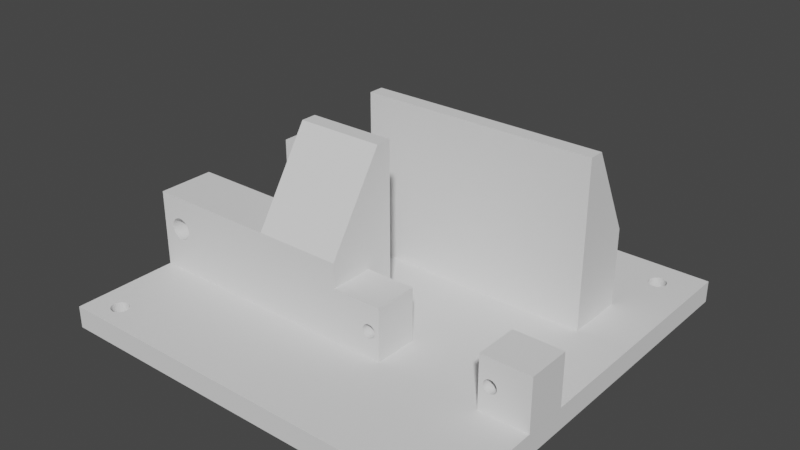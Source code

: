 # Source: servo_halterung_2.blend  (saved by Blender 3.2.14; exported with 4.5.12 LTS)
import bpy
from mathutils import Matrix  # noqa: F401  (used for matrix-valued properties, if any)

bpy.ops.wm.read_factory_settings(use_empty=True)
scene = bpy.context.scene
scene.name = 'Scene'

# ---- collections
col_collection = bpy.data.collections.new('Collection'); scene.collection.children.link(col_collection)

# ---- world
world_world = bpy.data.worlds.new('World'); scene.world = world_world
world_world.use_nodes = True; world_world.node_tree.nodes.clear()
_N = world_world.node_tree.nodes; _L = world_world.node_tree.links
n0 = _N.new('ShaderNodeOutputWorld'); n0.name = 'World Output'; n0.location = (300, 300)
n1 = _N.new('ShaderNodeBackground'); n1.name = 'Background'; n1.location = (10, 300)
n1.inputs[0].default_value = (0.05088, 0.05088, 0.05088, 1.0)
_L.new(n1.outputs[0], n0.inputs[0])
n0.is_active_output = True
world_world.color = (0.05088, 0.05088, 0.05088)
world_world.use_sun_shadow = False
world_world.sun_shadow_jitter_overblur = 0.0

# ---- meshes
me_plane_002 = bpy.data.meshes.new('Plane.002')
me_plane_002.from_pydata([(22.68, -6.0, 8.919), (22.68, 6.0, 8.919), (11.5, -6.0, 8.919), (11.5, 6.0, 8.919), (14.0, 1.5, 8.919), (13.71, 1.471, 8.919), (13.43, 1.386, 8.919), (13.17, 1.247, 8.919), (12.94, 1.061, 8.919), (12.75, 0.8334, 8.919), (12.61, 0.574, 8.919), (12.53, 0.2926, 8.919), (12.5, 4.768e-07, 8.919), (12.53, -0.2926, 8.919), (12.61, -0.574, 8.919), (12.75, -0.8334, 8.919), (12.94, -1.061, 8.919), (13.17, -1.247, 8.919), (13.43, -1.386, 8.919), (13.71, -1.471, 8.919), (14.0, -1.5, 8.919), (14.29, -1.471, 8.919), (14.57, -1.386, 8.919), (14.83, -1.247, 8.919), (15.06, -1.061, 8.919), (15.25, -0.8334, 8.919), (15.39, -0.574, 8.919), (15.47, -0.2926, 8.919), (15.5, 4.768e-07, 8.919), (15.47, 0.2926, 8.919), (15.39, 0.574, 8.919), (15.25, 0.8334, 8.919), (15.06, 1.061, 8.919), (14.83, 1.247, 8.919), (14.57, 1.386, 8.919), (14.29, 1.471, 8.919), (22.68, -6.0, -1.081), (22.68, 6.0, -1.081), (11.5, -6.0, -1.081), (11.5, 6.0, -1.081), (14.0, 1.5, -1.081), (13.71, 1.471, -1.081), (13.43, 1.386, -1.081), (13.17, 1.247, -1.081), (12.94, 1.061, -1.081), (12.75, 0.8334, -1.081), (12.61, 0.574, -1.081), (12.53, 0.2926, -1.081), (12.5, -4.768e-07, -1.081), (12.53, -0.2926, -1.081), (12.61, -0.574, -1.081), (12.75, -0.8334, -1.081), (12.94, -1.061, -1.081), (13.17, -1.247, -1.081), (13.43, -1.386, -1.081), (13.71, -1.471, -1.081), (14.0, -1.5, -1.081), (14.29, -1.471, -1.081), (14.57, -1.386, -1.081), (14.83, -1.247, -1.081), (15.06, -1.061, -1.081), (15.25, -0.8334, -1.081), (15.39, -0.574, -1.081), (15.47, -0.2926, -1.081), (15.5, -4.768e-07, -1.081), (15.47, 0.2926, -1.081), (15.39, 0.574, -1.081), (15.25, 0.8334, -1.081), (15.06, 1.061, -1.081), (14.83, 1.247, -1.081), (14.57, 1.386, -1.081), (14.29, 1.471, -1.081)], [], [(31, 1, 30), (1, 29, 30), (32, 33, 1), (33, 34, 1), (34, 35, 3), (35, 4, 3), (4, 5, 3), (5, 6, 3), (6, 7, 3), (7, 8, 3), (8, 9, 3), (9, 10, 3), (10, 11, 3), (2, 3, 12), (1, 28, 29), (12, 3, 11), (0, 28, 1), (2, 22, 0), (0, 27, 28), (13, 2, 12), (14, 2, 13), (0, 26, 27), (15, 2, 14), (0, 25, 26), (16, 2, 15), (0, 24, 25), (17, 2, 16), (0, 23, 24), (0, 22, 23), (18, 2, 17), (21, 22, 2), (19, 2, 18), (20, 21, 2), (20, 2, 19), (1, 34, 3), (32, 1, 31), (67, 66, 37), (37, 66, 65), (68, 37, 69), (69, 37, 70), (70, 39, 71), (71, 39, 40), (40, 39, 41), (41, 39, 42), (42, 39, 43), (43, 39, 44), (44, 39, 45), (45, 39, 46), (46, 39, 47), (38, 48, 39), (37, 65, 64), (48, 47, 39), (36, 37, 64), (38, 36, 58), (36, 64, 63), (49, 48, 38), (50, 49, 38), (36, 63, 62), (51, 50, 38), (36, 62, 61), (52, 51, 38), (36, 61, 60), (53, 52, 38), (36, 60, 59), (36, 59, 58), (54, 53, 38), (57, 38, 58), (55, 54, 38), (56, 38, 57), (56, 55, 38), (37, 39, 70), (68, 67, 37), (17, 16, 52, 53), (18, 17, 53, 54), (19, 18, 54, 55), (20, 19, 55, 56), (0, 1, 37, 36), (21, 20, 56, 57), (2, 0, 36, 38), (22, 21, 57, 58), (3, 2, 38, 39), (23, 22, 58, 59), (1, 3, 39, 37), (24, 23, 59, 60), (25, 24, 60, 61), (26, 25, 61, 62), (27, 26, 62, 63), (28, 27, 63, 64), (29, 28, 64, 65), (30, 29, 65, 66), (31, 30, 66, 67), (5, 4, 40, 41), (32, 31, 67, 68), (6, 5, 41, 42), (33, 32, 68, 69), (7, 6, 42, 43), (34, 33, 69, 70), (8, 7, 43, 44), (35, 34, 70, 71), (9, 8, 44, 45), (4, 35, 71, 40), (10, 9, 45, 46), (11, 10, 46, 47), (12, 11, 47, 48), (13, 12, 48, 49), (14, 13, 49, 50), (15, 14, 50, 51), (16, 15, 51, 52)])
_uv = me_plane_002.uv_layers.new(name='UVMap')
_uv.uv.foreach_set('vector', [0.0, 0.0, 0.0, 0.0, 0.0, 0.0, 0.0, 0.0, 0.0, 0.0, 0.0, 0.0, 0.0, 0.0, 0.0, 0.0, 0.0, 0.0, 0.0, 0.0, 0.0, 0.0, 0.0, 0.0, 0.0, 0.0, 0.0, 0.0, 0.0, 0.0, 0.0, 0.0, 0.0, 0.0, 0.0, 0.0, 0.0, 0.0, 0.0, 0.0, 0.0, 0.0, 0.0, 0.0, 0.0, 0.0, 0.0, 0.0, 0.0, 0.0, 0.0, 0.0, 0.0, 0.0, 0.0, 0.0, 0.0, 0.0, 0.0, 0.0, 0.0, 0.0, 0.0, 0.0, 0.0, 0.0, 0.0, 0.0, 0.0, 0.0, 0.0, 0.0, 0.0, 0.0, 0.0, 0.0, 0.0, 0.0, 0.0, 0.0, 0.0, 0.0, 0.0, 0.0, 0.0, 0.0, 0.0, 0.0, 0.0, 0.0, 0.0, 0.0, 0.0, 0.0, 0.0, 0.0, 0.0, 0.0, 0.0, 0.0, 0.0, 0.0, 0.0, 0.0, 0.0, 0.0, 0.0, 0.0, 0.0, 0.0, 0.0, 0.0, 0.0, 0.0, 0.0, 0.0, 0.0, 0.0, 0.0, 0.0, 0.0, 0.0, 0.0, 0.0, 0.0, 0.0, 0.0, 0.0, 0.0, 0.0, 0.0, 0.0, 0.0, 0.0, 0.0, 0.0, 0.0, 0.0, 0.0, 0.0, 0.0, 0.0, 0.0, 0.0, 0.0, 0.0, 0.0, 0.0, 0.0, 0.0, 0.0, 0.0, 0.0, 0.0, 0.0, 0.0, 0.0, 0.0, 0.0, 0.0, 0.0, 0.0, 0.0, 0.0, 0.0, 0.0, 0.0, 0.0, 0.0, 0.0, 0.0, 0.0, 0.0, 0.0, 0.0, 0.0, 0.0, 0.0, 0.0, 0.0, 0.0, 0.0, 0.0, 0.0, 0.0, 0.0, 0.0, 0.0, 0.0, 0.0, 0.0, 0.0, 0.0, 0.0, 0.0, 0.0, 0.0, 0.0, 0.0, 0.0, 0.0, 0.0, 0.0, 0.0, 0.0, 0.0, 0.0, 0.0, 0.0, 0.0, 0.0, 0.0, 0.0, 0.0, 0.0, 0.0, 0.0, 0.0, 0.0, 0.0, 0.0, 0.0, 0.0, 0.0, 0.0, 0.0, 0.0, 0.0, 0.0, 0.0, 0.0, 0.0, 0.0, 0.0, 0.0, 0.0, 0.0, 0.0, 0.0, 0.0, 0.0, 0.0, 0.0, 0.0, 0.0, 0.0, 0.0, 0.0, 0.0, 0.0, 0.0, 0.0, 0.0, 0.0, 0.0, 0.0, 0.0, 0.0, 0.0, 0.0, 0.0, 0.0, 0.0, 0.0, 0.0, 0.0, 0.0, 0.0, 0.0, 0.0, 0.0, 0.0, 0.0, 0.0, 0.0, 0.0, 0.0, 0.0, 0.0, 0.0, 0.0, 0.0, 0.0, 0.0, 0.0, 0.0, 0.0, 0.0, 0.0, 0.0, 0.0, 0.0, 0.0, 0.0, 0.0, 0.0, 0.0, 0.0, 0.0, 0.0, 0.0, 0.0, 0.0, 0.0, 0.0, 0.0, 0.0, 0.0, 0.0, 0.0, 0.0, 0.0, 0.0, 0.0, 0.0, 0.0, 0.0, 0.0, 0.0, 0.0, 0.0, 0.0, 0.0, 0.0, 0.0, 0.0, 0.0, 0.0, 0.0, 0.0, 0.0, 0.0, 0.0, 0.0, 0.0, 0.0, 0.0, 0.0, 0.0, 0.0, 0.0, 0.0, 0.0, 0.0, 0.0, 0.0, 0.0, 0.0, 0.0, 0.0, 0.0, 0.0, 0.0, 0.0, 0.0, 0.0, 0.0, 0.0, 0.0, 0.0, 0.0, 0.0, 0.0, 0.0, 0.0, 0.0, 0.0, 0.0, 0.0, 0.0, 0.0, 0.0, 0.0, 0.0, 0.0, 0.0, 0.0, 0.0, 0.0, 0.0, 0.0, 0.0, 0.0, 0.0, 0.0, 0.0, 0.0, 0.0, 0.0, 0.0, 0.0, 0.0, 0.0, 0.0, 0.0, 0.0, 0.0, 0.0, 0.0, 0.0, 0.0, 0.0, 0.0, 0.0, 0.0, 0.0, 0.0, 0.0, 0.0, 0.0, 0.0, 0.0, 0.0, 0.0, 0.0, 0.0, 0.0, 0.0, 0.0, 0.0, 0.0, 0.0, 0.0, 0.0, 0.0, 0.0, 0.0, 0.0, 0.0, 0.0, 0.0, 0.0, 0.0, 0.0, 0.0, 0.0, 0.0, 0.0, 0.0, 0.0, 0.0, 0.0, 0.0, 0.0, 0.0, 0.0, 0.0, 0.0, 0.0, 0.0, 0.0, 0.0, 0.0, 0.0, 0.0, 0.0, 0.0, 0.0, 0.0, 0.0, 0.0, 0.0, 0.0, 0.0, 0.0, 0.0, 0.0, 0.0, 0.0, 0.0, 0.0, 0.0, 0.0, 0.0, 0.0, 0.0, 0.0, 0.0, 0.0, 0.0, 0.0, 0.0, 0.0, 0.0, 0.0, 0.0, 0.0, 0.0, 0.0, 0.0, 0.0, 0.0, 0.0, 0.0, 0.0, 0.0, 0.0, 0.0, 0.0, 0.0, 0.0, 0.0, 0.0, 0.0, 0.0, 0.0, 0.0, 0.0, 0.0, 0.0, 0.0, 0.0, 0.0, 0.0, 0.0, 0.0, 0.0, 0.0, 0.0, 0.0, 0.0, 0.0, 0.0, 0.0, 0.0, 0.0, 0.0, 0.0, 0.0, 0.0, 0.0, 0.0, 0.0, 0.0, 0.0, 0.0, 0.0, 0.0, 0.0, 0.0, 0.0, 0.0, 0.0, 0.0, 0.0, 0.0, 0.0, 0.0, 0.0, 0.0, 0.0, 0.0, 0.0, 0.0, 0.0, 0.0, 0.0, 0.0, 0.0, 0.0, 0.0, 0.0, 0.0, 0.0, 0.0, 0.0, 0.0, 0.0, 0.0, 0.0, 0.0, 0.0, 0.0, 0.0, 0.0, 0.0, 0.0, 0.0, 0.0, 0.0, 0.0, 0.0, 0.0, 0.0, 0.0, 0.0, 0.0, 0.0, 0.0, 0.0, 0.0, 0.0, 0.0, 0.0, 0.0, 0.0, 0.0, 0.0, 0.0, 0.0, 0.0, 0.0, 0.0, 0.0, 0.0, 0.0, 0.0, 0.0, 0.0, 0.0, 0.0, 0.0, 0.0, 0.0, 0.0, 0.0, 0.0, 0.0, 0.0, 0.0, 0.0, 0.0, 0.0, 0.0, 0.0, 0.0, 0.0, 0.0, 0.0, 0.0, 0.0, 0.0, 0.0, 0.0, 0.0, 0.0, 0.0, 0.0, 0.0, 0.0, 0.0, 0.0, 0.0, 0.0, 0.0, 0.0, 0.0, 0.0, 0.0, 0.0, 0.0, 0.0, 0.0, 0.0, 0.0, 0.0, 0.0, 0.0, 0.0, 0.0, 0.0, 0.0, 0.0, 0.0, 0.0, 0.0, 0.0, 0.0, 0.0, 0.0, 0.0, 0.0, 0.0, 0.0, 0.0, 0.0, 0.0, 0.0, 0.0, 0.0, 0.0, 0.0, 0.0, 0.0, 0.0, 0.0, 0.0, 0.0, 0.0, 0.0, 0.0, 0.0, 0.0, 0.0, 0.0, 0.0, 0.0, 0.0, 0.0, 0.0, 0.0, 0.0, 0.0, 0.0, 0.0, 0.0, 0.0, 0.0, 0.0, 0.0, 0.0, 0.0, 0.0, 0.0, 0.0, 0.0, 0.0, 0.0, 0.0, 0.0])
me_plane_002.update()
me_plane_003 = bpy.data.meshes.new('Plane.003')
me_plane_003.from_pydata([(-67.32, -6.0, 35.92), (-62.32, -6.0, 35.92), (-62.32, 4.0, 35.92), (-72.32, -6.0, 35.92), (-72.32, 4.0, 35.92), (-62.32, 11.5, 35.92), (-67.32, 11.5, 35.92), (-72.32, 11.5, 35.92), (-67.37, 6.502, 35.92), (-67.85, 6.454, 35.92), (-68.32, 6.312, 35.92), (-68.76, 6.081, 35.92), (-69.13, 5.77, 35.92), (-69.45, 5.391, 35.92), (-69.68, 4.959, 35.92), (-69.82, 4.49, 35.92), (-69.87, 4.002, 35.92), (-69.82, 3.514, 35.92), (-69.68, 3.045, 35.92), (-69.45, 2.613, 35.92), (-69.13, 2.234, 35.92), (-68.76, 1.924, 35.92), (-68.32, 1.693, 35.92), (-67.85, 1.55, 35.92), (-67.37, 1.502, 35.92), (-66.88, 1.55, 35.92), (-66.41, 1.693, 35.92), (-65.98, 1.924, 35.92), (-65.6, 2.234, 35.92), (-65.29, 2.613, 35.92), (-65.06, 3.045, 35.92), (-64.91, 3.514, 35.92), (-64.87, 4.002, 35.92), (-64.91, 4.49, 35.92), (-65.06, 4.959, 35.92), (-65.29, 5.391, 35.92), (-65.6, 5.77, 35.92), (-65.98, 6.081, 35.92), (-66.41, 6.312, 35.92), (-66.88, 6.454, 35.92), (-67.32, -6.0, 45.92), (-62.32, -6.0, 45.92), (-62.32, 4.0, 45.92), (-72.32, -6.0, 45.92), (-72.32, 4.0, 45.92), (-62.32, 11.5, 45.92), (-67.32, 11.5, 45.92), (-72.32, 11.5, 45.92), (-67.37, 6.502, 45.92), (-67.85, 6.454, 45.92), (-68.32, 6.312, 45.92), (-68.76, 6.081, 45.92), (-69.13, 5.77, 45.92), (-69.45, 5.391, 45.92), (-69.68, 4.959, 45.92), (-69.82, 4.49, 45.92), (-69.87, 4.002, 45.92), (-69.82, 3.514, 45.92), (-69.68, 3.045, 45.92), (-69.45, 2.613, 45.92), (-69.13, 2.234, 45.92), (-68.76, 1.924, 45.92), (-68.32, 1.693, 45.92), (-67.85, 1.55, 45.92), (-67.37, 1.502, 45.92), (-66.88, 1.55, 45.92), (-66.41, 1.693, 45.92), (-65.98, 1.924, 45.92), (-65.6, 2.234, 45.92), (-65.29, 2.613, 45.92), (-65.06, 3.045, 45.92), (-64.91, 3.514, 45.92), (-64.87, 4.002, 45.92), (-64.91, 4.49, 45.92), (-65.06, 4.959, 45.92), (-65.29, 5.391, 45.92), (-65.6, 5.77, 45.92), (-65.98, 6.081, 45.92), (-66.41, 6.312, 45.92), (-66.88, 6.454, 45.92), (-67.32, -6.0, -1.081), (-62.32, -6.0, -1.081), (-62.32, 4.0, -1.081), (-72.32, -6.0, -1.081), (-72.32, 4.0, -1.081), (-62.32, 11.5, -1.081), (-67.32, 11.5, -1.081), (-72.32, 11.5, -1.081), (-67.37, 6.502, -1.081), (-67.85, 6.454, -1.081), (-68.32, 6.312, -1.081), (-68.76, 6.081, -1.081), (-69.13, 5.77, -1.081), (-69.45, 5.391, -1.081), (-69.68, 4.959, -1.081), (-69.82, 4.49, -1.081), (-69.87, 4.002, -1.081), (-69.82, 3.514, -1.081), (-69.68, 3.045, -1.081), (-69.45, 2.613, -1.081), (-69.13, 2.234, -1.081), (-68.76, 1.924, -1.081), (-68.32, 1.693, -1.081), (-67.85, 1.55, -1.081), (-67.37, 1.502, -1.081), (-66.88, 1.55, -1.081), (-66.41, 1.693, -1.081), (-65.98, 1.924, -1.081), (-65.6, 2.234, -1.081), (-65.29, 2.613, -1.081), (-65.06, 3.045, -1.081), (-64.91, 3.514, -1.081), (-64.87, 4.002, -1.081), (-64.91, 4.49, -1.081), (-65.06, 4.959, -1.081), (-65.29, 5.391, -1.081), (-65.6, 5.77, -1.081), (-65.98, 6.081, -1.081), (-66.41, 6.312, -1.081), (-66.88, 6.454, -1.081), (-67.32, -6.0, 11.92), (-62.32, -6.0, 11.92), (-62.32, 4.0, 11.92), (-72.32, -6.0, 11.92), (-72.32, 4.0, 11.92), (-62.32, 11.5, 11.92), (-67.32, 11.5, 11.92), (-72.32, 11.5, 11.92), (-67.37, 6.502, 11.92), (-67.85, 6.454, 11.92), (-68.32, 6.312, 11.92), (-68.76, 6.081, 11.92), (-69.13, 5.77, 11.92), (-69.45, 5.391, 11.92), (-69.68, 4.959, 11.92), (-69.82, 4.49, 11.92), (-69.87, 4.002, 11.92), (-69.82, 3.514, 11.92), (-69.68, 3.045, 11.92), (-69.45, 2.613, 11.92), (-69.13, 2.234, 11.92), (-68.76, 1.924, 11.92), (-68.32, 1.692, 11.92), (-67.85, 1.55, 11.92), (-67.37, 1.502, 11.92), (-66.88, 1.55, 11.92), (-66.41, 1.692, 11.92), (-65.98, 1.924, 11.92), (-65.6, 2.234, 11.92), (-65.29, 2.613, 11.92), (-65.06, 3.045, 11.92), (-64.91, 3.514, 11.92), (-64.87, 4.002, 11.92), (-64.91, 4.49, 11.92), (-65.06, 4.959, 11.92), (-65.29, 5.391, 11.92), (-65.6, 5.77, 11.92), (-65.98, 6.081, 11.92), (-66.41, 6.312, 11.92), (-66.88, 6.454, 11.92), (-42.32, 4.0, 35.92), (-42.32, -6.0, 35.92), (-42.32, 31.5, 35.92), (-42.32, 4.0, 45.92), (-42.32, -6.0, 45.92), (-42.32, 11.5, 45.92), (-42.32, 4.0, 32.42), (-42.32, -6.0, 32.42), (-42.32, 31.5, 32.42), (11.5, 4.0, 35.92), (11.5, -6.0, 35.92), (11.5, 31.5, 35.92), (11.5, 4.0, 45.92), (11.5, -6.0, 45.92), (11.5, 11.5, 45.92), (11.5, 4.0, 32.42), (11.5, -6.0, 32.42), (11.5, 31.5, 32.42), (0.0, -6.0, 2.0), (-0.3902, -6.0, 1.962), (-0.7654, -6.0, 1.848), (-1.111, -6.0, 1.663), (-1.414, -6.0, 1.414), (-1.663, -6.0, 1.111), (-1.848, -6.0, 0.7654), (-1.962, -6.0, 0.3902), (-2.0, -6.0, -3.497e-07), (-1.962, -6.0, -0.3902), (-1.848, -6.0, -0.7654), (-1.663, -6.0, -1.111), (-1.414, -6.0, -1.414), (-1.111, -6.0, -1.663), (-0.7654, -6.0, -1.848), (-0.3902, -6.0, -1.962), (1.748e-07, -6.0, -2.0), (0.3902, -6.0, -1.962), (0.7654, -6.0, -1.848), (1.111, -6.0, -1.663), (1.414, -6.0, -1.414), (1.663, -6.0, -1.111), (1.848, -6.0, -0.7654), (1.962, -6.0, -0.3902), (2.0, -6.0, -2.384e-07), (1.962, -6.0, 0.3902), (1.848, -6.0, 0.7654), (1.663, -6.0, 1.111), (1.414, -6.0, 1.414), (1.111, -6.0, 1.663), (0.7654, -6.0, 1.848), (0.3902, -6.0, 1.962), (-42.32, 11.5, 35.92), (-42.32, 4.0, -1.081), (-42.32, -6.0, -1.081), (-42.32, 11.5, -1.081), (-42.32, 4.0, 11.92), (-42.32, -6.0, 11.92), (-42.32, 11.5, 11.92), (-22.68, 4.0, -1.081), (-22.68, -6.0, -1.081), (-22.68, 11.5, -1.081), (-22.68, 4.0, 11.92), (-22.68, -6.0, 11.92), (-22.68, 11.5, 11.92), (-42.32, 4.0, 15.42), (-42.32, -6.0, 15.42), (-42.32, 11.5, 15.42), (-22.68, 11.5, 15.42), (-22.68, 4.0, 15.42), (-22.68, -6.0, 15.42), (-42.32, 31.5, 11.92), (-22.68, 31.5, 11.92), (-22.68, 31.5, 15.42), (-42.32, 31.5, 15.42)], [(179, 178), (180, 179), (181, 180), (182, 181), (183, 182), (184, 183), (185, 184), (186, 185), (187, 186), (188, 187), (189, 188), (190, 189), (191, 190), (192, 191), (193, 192), (194, 193), (195, 194), (196, 195), (197, 196), (198, 197), (199, 198), (200, 199), (201, 200), (202, 201), (203, 202), (204, 203), (205, 204), (206, 205), (207, 206), (208, 207), (209, 208), (178, 209)], [(6, 7, 10), (0, 22, 3), (36, 5, 37), (6, 38, 5), (10, 9, 6), (9, 8, 6), (8, 39, 6), (39, 38, 6), (38, 37, 5), (2, 5, 36), (4, 12, 7), (10, 7, 11), (4, 13, 12), (35, 2, 36), (4, 14, 13), (34, 2, 35), (33, 2, 34), (4, 15, 14), (32, 2, 33), (4, 16, 15), (4, 17, 16), (31, 2, 32), (17, 4, 18), (4, 19, 18), (30, 2, 31), (0, 25, 24), (30, 29, 2), (3, 20, 4), (29, 28, 2), (3, 21, 20), (27, 1, 28), (3, 22, 21), (26, 1, 27), (23, 22, 0), (1, 26, 0), (24, 23, 0), (2, 28, 1), (4, 20, 19), (0, 26, 25), (7, 12, 11), (46, 50, 47), (40, 43, 62), (76, 77, 45), (46, 45, 78), (50, 46, 49), (49, 46, 48), (48, 46, 79), (79, 46, 78), (78, 45, 77), (42, 76, 45), (44, 47, 52), (50, 51, 47), (44, 52, 53), (75, 76, 42), (44, 53, 54), (74, 75, 42), (73, 74, 42), (44, 54, 55), (72, 73, 42), (44, 55, 56), (44, 56, 57), (71, 72, 42), (57, 58, 44), (44, 58, 59), (70, 71, 42), (40, 64, 65), (70, 42, 69), (43, 44, 60), (69, 42, 68), (43, 60, 61), (67, 68, 41), (43, 61, 62), (66, 67, 41), (63, 40, 62), (41, 40, 66), (64, 40, 63), (42, 41, 68), (44, 59, 60), (40, 65, 66), (47, 51, 52), (12, 13, 53, 52), (39, 8, 48, 79), (26, 27, 67, 66), (13, 14, 54, 53), (1, 0, 40, 41), (27, 28, 68, 67), (14, 15, 55, 54), (3, 4, 44, 43), (28, 29, 69, 68), (15, 16, 56, 55), (0, 3, 43, 40), (29, 30, 70, 69), (16, 17, 57, 56), (30, 31, 71, 70), (17, 18, 58, 57), (7, 6, 46, 47), (31, 32, 72, 71), (18, 19, 59, 58), (6, 5, 45, 46), (32, 33, 73, 72), (19, 20, 60, 59), (33, 34, 74, 73), (20, 21, 61, 60), (4, 7, 47, 44), (34, 35, 75, 74), (21, 22, 62, 61), (8, 9, 49, 48), (35, 36, 76, 75), (22, 23, 63, 62), (9, 10, 50, 49), (36, 37, 77, 76), (23, 24, 64, 63), (10, 11, 51, 50), (37, 38, 78, 77), (24, 25, 65, 64), (11, 12, 52, 51), (38, 39, 79, 78), (25, 26, 66, 65), (86, 87, 90), (80, 102, 83), (116, 85, 117), (86, 118, 85), (90, 89, 86), (89, 88, 86), (88, 119, 86), (119, 118, 86), (118, 117, 85), (82, 85, 116), (84, 92, 87), (90, 87, 91), (84, 93, 92), (115, 82, 116), (84, 94, 93), (114, 82, 115), (113, 82, 114), (84, 95, 94), (112, 82, 113), (84, 96, 95), (84, 97, 96), (111, 82, 112), (97, 84, 98), (84, 99, 98), (110, 82, 111), (80, 105, 104), (110, 109, 82), (83, 100, 84), (109, 108, 82), (83, 101, 100), (107, 81, 108), (83, 102, 101), (106, 81, 107), (103, 102, 80), (81, 106, 80), (104, 103, 80), (82, 108, 81), (84, 100, 99), (80, 106, 105), (87, 92, 91), (126, 130, 127), (120, 123, 142), (156, 157, 125), (126, 125, 158), (130, 126, 129), (129, 126, 128), (128, 126, 159), (159, 126, 158), (158, 125, 157), (122, 156, 125), (124, 127, 132), (130, 131, 127), (124, 132, 133), (155, 156, 122), (124, 133, 134), (154, 155, 122), (153, 154, 122), (124, 134, 135), (152, 153, 122), (124, 135, 136), (124, 136, 137), (151, 152, 122), (137, 138, 124), (124, 138, 139), (150, 151, 122), (120, 144, 145), (150, 122, 149), (123, 124, 140), (149, 122, 148), (123, 140, 141), (147, 148, 121), (123, 141, 142), (146, 147, 121), (143, 120, 142), (121, 120, 146), (144, 120, 143), (122, 121, 148), (124, 139, 140), (120, 145, 146), (127, 131, 132), (92, 93, 133, 132), (119, 88, 128, 159), (106, 107, 147, 146), (93, 94, 134, 133), (81, 80, 120, 121), (107, 108, 148, 147), (94, 95, 135, 134), (83, 84, 124, 123), (108, 109, 149, 148), (95, 96, 136, 135), (80, 83, 123, 120), (109, 110, 150, 149), (96, 97, 137, 136), (82, 81, 212, 211), (110, 111, 151, 150), (97, 98, 138, 137), (87, 86, 126, 127), (111, 112, 152, 151), (98, 99, 139, 138), (86, 85, 125, 126), (112, 113, 153, 152), (99, 100, 140, 139), (81, 121, 215, 212), (113, 114, 154, 153), (100, 101, 141, 140), (84, 87, 127, 124), (114, 115, 155, 154), (101, 102, 142, 141), (88, 89, 129, 128), (115, 116, 156, 155), (102, 103, 143, 142), (89, 90, 130, 129), (116, 117, 157, 156), (103, 104, 144, 143), (90, 91, 131, 130), (117, 118, 158, 157), (104, 105, 145, 144), (91, 92, 132, 131), (118, 119, 159, 158), (105, 106, 146, 145), (164, 163, 172, 173), (166, 168, 177, 175), (41, 42, 163, 164), (42, 45, 165, 163), (1, 41, 164, 161), (2, 1, 161, 160), (161, 164, 173, 170), (168, 162, 171, 177), (169, 170, 173, 172), (171, 169, 172, 174), (171, 169, 175, 177), (169, 170, 176, 175), (161, 167, 176, 170), (163, 165, 174, 172), (167, 166, 175, 176), (165, 162, 171, 174), (161, 166, 167), (161, 160, 166), (160, 168, 166), (160, 210, 162, 168), (2, 160, 210, 5), (5, 210, 165, 45), (165, 210, 162), (213, 211, 217, 219), (214, 216, 225, 223), (125, 85, 213, 216), (85, 82, 211, 213), (121, 122, 214, 215), (122, 125, 216, 214), (217, 218, 221, 220), (219, 217, 220, 222), (222, 230, 219), (212, 215, 221, 218), (225, 216, 229, 232), (211, 212, 218, 217), (223, 225, 226, 227), (224, 223, 227, 228), (220, 221, 228, 227), (222, 220, 227, 226), (215, 214, 223, 224), (221, 215, 224, 228), (229, 230, 231, 232), (229, 216, 213), (222, 226, 231, 230), (226, 225, 232, 231), (229, 213, 219, 230)])
_uv = me_plane_003.uv_layers.new(name='UVMap')
_uv.uv.foreach_set('vector', [0.0, 0.0, 0.0, 0.0, 0.0, 0.0, 0.0, 0.0, 0.0, 0.0, 0.0, 0.0, 0.0, 0.0, 0.0, 0.0, 0.0, 0.0, 0.0, 0.0, 0.0, 0.0, 0.0, 0.0, 0.0, 0.0, 0.0, 0.0, 0.0, 0.0, 0.0, 0.0, 0.0, 0.0, 0.0, 0.0, 0.0, 0.0, 0.0, 0.0, 0.0, 0.0, 0.0, 0.0, 0.0, 0.0, 0.0, 0.0, 0.0, 0.0, 0.0, 0.0, 0.0, 0.0, 0.0, 0.0, 0.0, 0.0, 0.0, 0.0, 0.0, 0.0, 0.0, 0.0, 0.0, 0.0, 0.0, 0.0, 0.0, 0.0, 0.0, 0.0, 0.0, 0.0, 0.0, 0.0, 0.0, 0.0, 0.0, 0.0, 0.0, 0.0, 0.0, 0.0, 0.0, 0.0, 0.0, 0.0, 0.0, 0.0, 0.0, 0.0, 0.0, 0.0, 0.0, 0.0, 0.0, 0.0, 0.0, 0.0, 0.0, 0.0, 0.0, 0.0, 0.0, 0.0, 0.0, 0.0, 0.0, 0.0, 0.0, 0.0, 0.0, 0.0, 0.0, 0.0, 0.0, 0.0, 0.0, 0.0, 0.0, 0.0, 0.0, 0.0, 0.0, 0.0, 0.0, 0.0, 0.0, 0.0, 0.0, 0.0, 0.0, 0.0, 0.0, 0.0, 0.0, 0.0, 0.0, 0.0, 0.0, 0.0, 0.0, 0.0, 0.0, 0.0, 0.0, 0.0, 0.0, 0.0, 0.0, 0.0, 0.0, 0.0, 0.0, 0.0, 0.0, 0.0, 0.0, 0.0, 0.0, 0.0, 0.0, 0.0, 0.0, 0.0, 0.0, 0.0, 0.0, 0.0, 0.0, 0.0, 0.0, 0.0, 0.0, 0.0, 0.0, 0.0, 0.0, 0.0, 0.0, 0.0, 0.0, 0.0, 0.0, 0.0, 0.0, 0.0, 0.0, 0.0, 0.0, 0.0, 0.0, 0.0, 0.0, 0.0, 0.0, 0.0, 0.0, 0.0, 0.0, 0.0, 0.0, 0.0, 0.0, 0.0, 0.0, 0.0, 0.0, 0.0, 0.0, 0.0, 0.0, 0.0, 0.0, 0.0, 0.0, 0.0, 0.0, 0.0, 0.0, 0.0, 0.0, 0.0, 0.0, 0.0, 0.0, 0.0, 0.0, 0.0, 0.0, 0.0, 0.0, 0.0, 0.0, 0.0, 0.0, 0.0, 0.0, 0.0, 0.0, 0.0, 0.0, 0.0, 0.0, 0.0, 0.0, 0.0, 0.0, 0.0, 0.0, 0.0, 0.0, 0.0, 0.0, 0.0, 0.0, 0.0, 0.0, 0.0, 0.0, 0.0, 0.0, 0.0, 0.0, 0.0, 0.0, 0.0, 0.0, 0.0, 0.0, 0.0, 0.0, 0.0, 0.0, 0.0, 0.0, 0.0, 0.0, 0.0, 0.0, 0.0, 0.0, 0.0, 0.0, 0.0, 0.0, 0.0, 0.0, 0.0, 0.0, 0.0, 0.0, 0.0, 0.0, 0.0, 0.0, 0.0, 0.0, 0.0, 0.0, 0.0, 0.0, 0.0, 0.0, 0.0, 0.0, 0.0, 0.0, 0.0, 0.0, 0.0, 0.0, 0.0, 0.0, 0.0, 0.0, 0.0, 0.0, 0.0, 0.0, 0.0, 0.0, 0.0, 0.0, 0.0, 0.0, 0.0, 0.0, 0.0, 0.0, 0.0, 0.0, 0.0, 0.0, 0.0, 0.0, 0.0, 0.0, 0.0, 0.0, 0.0, 0.0, 0.0, 0.0, 0.0, 0.0, 0.0, 0.0, 0.0, 0.0, 0.0, 0.0, 0.0, 0.0, 0.0, 0.0, 0.0, 0.0, 0.0, 0.0, 0.0, 0.0, 0.0, 0.0, 0.0, 0.0, 0.0, 0.0, 0.0, 0.0, 0.0, 0.0, 0.0, 0.0, 0.0, 0.0, 0.0, 0.0, 0.0, 0.0, 0.0, 0.0, 0.0, 0.0, 0.0, 0.0, 0.0, 0.0, 0.0, 0.0, 0.0, 0.0, 0.0, 0.0, 0.0, 0.0, 0.0, 0.0, 0.0, 0.0, 0.0, 0.0, 0.0, 0.0, 0.0, 0.0, 0.0, 0.0, 0.0, 0.0, 0.0, 0.0, 0.0, 0.0, 0.0, 0.0, 0.0, 0.0, 0.0, 0.0, 0.0, 0.0, 0.0, 0.0, 0.0, 0.0, 0.0, 0.0, 0.0, 0.0, 0.0, 0.0, 0.0, 0.0, 0.0, 0.0, 0.0, 0.0, 0.0, 0.0, 0.0, 0.0, 0.0, 0.0, 0.0, 0.0, 0.0, 0.0, 0.0, 0.0, 0.0, 0.0, 0.0, 0.0, 0.0, 0.0, 0.0, 0.0, 0.0, 0.0, 0.0, 0.0, 0.0, 0.0, 0.0, 0.0, 0.0, 0.0, 0.0, 0.0, 0.0, 0.0, 0.0, 0.0, 0.0, 0.0, 0.0, 0.0, 0.0, 0.0, 0.0, 0.0, 0.0, 0.0, 0.0, 0.0, 0.0, 0.0, 0.0, 0.0, 0.0, 0.0, 0.0, 0.0, 0.0, 0.0, 0.0, 0.0, 0.0, 0.0, 0.0, 0.0, 0.0, 0.0, 0.0, 0.0, 0.0, 0.0, 0.0, 0.0, 0.0, 0.0, 0.0, 0.0, 0.0, 0.0, 0.0, 0.0, 0.0, 0.0, 0.0, 0.0, 0.0, 0.0, 0.0, 0.0, 0.0, 0.0, 0.0, 0.0, 0.0, 0.0, 0.0, 0.0, 0.0, 0.0, 0.0, 0.0, 0.0, 0.0, 0.0, 0.0, 0.0, 0.0, 0.0, 0.0, 0.0, 0.0, 0.0, 0.0, 0.0, 0.0, 0.0, 0.0, 0.0, 0.0, 0.0, 0.0, 0.0, 0.0, 0.0, 0.0, 0.0, 0.0, 0.0, 0.0, 0.0, 0.0, 0.0, 0.0, 0.0, 0.0, 0.0, 0.0, 0.0, 0.0, 0.0, 0.0, 0.0, 0.0, 0.0, 0.0, 0.0, 0.0, 0.0, 0.0, 0.0, 0.0, 0.0, 0.0, 0.0, 0.0, 0.0, 0.0, 0.0, 0.0, 0.0, 0.0, 0.0, 0.0, 0.0, 0.0, 0.0, 0.0, 0.0, 0.0, 0.0, 0.0, 0.0, 0.0, 0.0, 0.0, 0.0, 0.0, 0.0, 0.0, 0.0, 0.0, 0.0, 0.0, 0.0, 0.0, 0.0, 0.0, 0.0, 0.0, 0.0, 0.0, 0.0, 0.0, 0.0, 0.0, 0.0, 0.0, 0.0, 0.0, 0.0, 0.0, 0.0, 0.0, 0.0, 0.0, 0.0, 0.0, 0.0, 0.0, 0.0, 0.0, 0.0, 0.0, 0.0, 0.0, 0.0, 0.0, 0.0, 0.0, 0.0, 0.0, 0.0, 0.0, 0.0, 0.0, 0.0, 0.0, 0.0, 0.0, 0.0, 0.0, 0.0, 0.0, 0.0, 0.0, 0.0, 0.0, 0.0, 0.0, 0.0, 0.0, 0.0, 0.0, 0.0, 0.0, 0.0, 0.0, 0.0, 0.0, 0.0, 0.0, 0.0, 0.0, 0.0, 0.0, 0.0, 0.0, 0.0, 0.0, 0.0, 0.0, 0.0, 0.0, 0.0, 0.0, 0.0, 0.0, 0.0, 0.0, 0.0, 0.0, 0.0, 0.0, 0.0, 0.0, 0.0, 0.0, 0.0, 0.0, 0.0, 0.0, 0.0, 0.0, 0.0, 0.0, 0.0, 0.0, 0.0, 0.0, 0.0, 0.0, 0.0, 0.0, 0.0, 0.0, 0.0, 0.0, 0.0, 0.0, 0.0, 0.0, 0.0, 0.0, 0.0, 0.0, 0.0, 0.0, 0.0, 0.0, 0.0, 0.0, 0.0, 0.0, 0.0, 0.0, 0.0, 0.0, 0.0, 0.0, 0.0, 0.0, 0.0, 0.0, 0.0, 0.0, 0.0, 0.0, 0.0, 0.0, 0.0, 0.0, 0.0, 0.0, 0.0, 0.0, 0.0, 0.0, 0.0, 0.0, 0.0, 0.0, 0.0, 0.0, 0.0, 0.0, 0.0, 0.0, 0.0, 0.0, 0.0, 0.0, 0.0, 0.0, 0.0, 0.0, 0.0, 0.0, 0.0, 0.0, 0.0, 0.0, 0.0, 0.0, 0.0, 0.0, 0.0, 0.0, 0.0, 0.0, 0.0, 0.0, 0.0, 0.0, 0.0, 0.0, 0.0, 0.0, 0.0, 0.0, 0.0, 0.0, 0.0, 0.0, 0.0, 0.0, 0.0, 0.0, 0.0, 0.0, 0.0, 0.0, 0.0, 0.0, 0.0, 0.0, 0.0, 0.0, 0.0, 0.0, 0.0, 0.0, 0.0, 0.0, 0.0, 0.0, 0.0, 0.0, 0.0, 0.0, 0.0, 0.0, 0.0, 0.0, 0.0, 0.0, 0.0, 0.0, 0.0, 0.0, 0.0, 0.0, 0.0, 0.0, 0.0, 0.0, 0.0, 0.0, 0.0, 0.0, 0.0, 0.0, 0.0, 0.0, 0.0, 0.0, 0.0, 0.0, 0.0, 0.0, 0.0, 0.0, 0.0, 0.0, 0.0, 0.0, 0.0, 0.0, 0.0, 0.0, 0.0, 0.0, 0.0, 0.0, 0.0, 0.0, 0.0, 0.0, 0.0, 0.0, 0.0, 0.0, 0.0, 0.0, 0.0, 0.0, 0.0, 0.0, 0.0, 0.0, 0.0, 0.0, 0.0, 0.0, 0.0, 0.0, 0.0, 0.0, 0.0, 0.0, 0.0, 0.0, 0.0, 0.0, 0.0, 0.0, 0.0, 0.0, 0.0, 0.0, 0.0, 0.0, 0.0, 0.0, 0.0, 0.0, 0.0, 0.0, 0.0, 0.0, 0.0, 0.0, 0.0, 0.0, 0.0, 0.0, 0.0, 0.0, 0.0, 0.0, 0.0, 0.0, 0.0, 0.0, 0.0, 0.0, 0.0, 0.0, 0.0, 0.0, 0.0, 0.0, 0.0, 0.0, 0.0, 0.0, 0.0, 0.0, 0.0, 0.0, 0.0, 0.0, 0.0, 0.0, 0.0, 0.0, 0.0, 0.0, 0.0, 0.0, 0.0, 0.0, 0.0, 0.0, 0.0, 0.0, 0.0, 0.0, 0.0, 0.0, 0.0, 0.0, 0.0, 0.0, 0.0, 0.0, 0.0, 0.0, 0.0, 0.0, 0.0, 0.0, 0.0, 0.0, 0.0, 0.0, 0.0, 0.0, 0.0, 0.0, 0.0, 0.0, 0.0, 0.0, 0.0, 0.0, 0.0, 0.0, 0.0, 0.0, 0.0, 0.0, 0.0, 0.0, 0.0, 0.0, 0.0, 0.0, 0.0, 0.0, 0.0, 0.0, 0.0, 0.0, 0.0, 0.0, 0.0, 0.0, 0.0, 0.0, 0.0, 0.0, 0.0, 0.0, 0.0, 0.0, 0.0, 0.0, 0.0, 0.0, 0.0, 0.0, 0.0, 0.0, 0.0, 0.0, 0.0, 0.0, 0.0, 0.0, 0.0, 0.0, 0.0, 0.0, 0.0, 0.0, 0.0, 0.0, 0.0, 0.0, 0.0, 0.0, 0.0, 0.0, 0.0, 0.0, 0.0, 0.0, 0.0, 0.0, 0.0, 0.0, 0.0, 0.0, 0.0, 0.0, 0.0, 0.0, 0.0, 0.0, 0.0, 0.0, 0.0, 0.0, 0.0, 0.0, 0.0, 0.0, 0.0, 0.0, 0.0, 0.0, 0.0, 0.0, 0.0, 0.0, 0.0, 0.0, 0.0, 0.0, 0.0, 0.0, 0.0, 0.0, 0.0, 0.0, 0.0, 0.0, 0.0, 0.0, 0.0, 0.0, 0.0, 0.0, 0.0, 0.0, 0.0, 0.0, 0.0, 0.0, 0.0, 0.0, 0.0, 0.0, 0.0, 0.0, 0.0, 0.0, 0.0, 0.0, 0.0, 0.0, 0.0, 0.0, 0.0, 0.0, 0.0, 0.0, 0.0, 0.0, 0.0, 0.0, 0.0, 0.0, 0.0, 0.0, 0.0, 0.0, 0.0, 0.0, 0.0, 0.0, 0.0, 0.0, 0.0, 0.0, 0.0, 0.0, 0.0, 0.0, 0.0, 0.0, 0.0, 0.0, 0.0, 0.0, 0.0, 0.0, 0.0, 0.0, 0.0, 0.0, 0.0, 0.0, 0.0, 0.0, 0.0, 0.0, 0.0, 0.0, 0.0, 0.0, 0.0, 0.0, 0.0, 0.0, 0.0, 0.0, 0.0, 0.0, 0.0, 0.0, 0.0, 0.0, 0.0, 0.0, 0.0, 0.0, 0.0, 0.0, 0.0, 0.0, 0.0, 0.0, 0.0, 0.0, 0.0, 0.0, 0.0, 0.0, 0.0, 0.0, 0.0, 0.0, 0.0, 0.0, 0.0, 0.0, 0.0, 0.0, 0.0, 0.0, 0.0, 0.0, 0.0, 0.0, 0.0, 0.0, 0.0, 0.0, 0.0, 0.0, 0.0, 0.0, 0.0, 0.0, 0.0, 0.0, 0.0, 0.0, 0.0, 0.0, 0.0, 0.0, 0.0, 0.0, 0.0, 0.0, 0.0, 0.0, 0.0, 0.0, 0.0, 0.0, 0.0, 0.0, 0.0, 0.0, 0.0, 0.0, 0.0, 0.0, 0.0, 0.0, 0.0, 0.0, 0.0, 0.0, 0.0, 0.0, 0.0, 0.0, 0.0, 0.0, 0.0, 0.0, 0.0, 0.0, 0.0, 0.0, 0.0, 0.0, 0.0, 0.0, 0.0, 0.0, 0.0, 0.0, 0.0, 0.0, 0.0, 0.0, 0.0, 0.0, 0.0, 0.0, 0.0, 0.0, 0.0, 0.0, 0.0, 0.0, 0.0, 0.0, 0.0, 0.0, 0.0, 0.0, 0.0, 0.0, 0.0, 0.0, 0.0, 0.0, 0.0, 0.0, 0.0, 0.0, 0.0, 0.0, 0.0, 0.0, 0.0, 0.0, 0.0, 0.0, 0.0, 0.0, 0.0, 0.0, 0.0, 0.0, 0.0, 0.0, 0.0, 0.0, 0.0, 0.0, 0.0, 0.0, 0.0, 0.0, 0.0, 0.0, 0.0, 0.0, 0.0, 0.0, 0.0, 0.0, 0.0, 0.0, 0.0, 0.0, 0.0, 0.0, 0.0, 0.0, 0.0, 0.0, 0.0, 0.0, 0.0, 0.0, 0.0, 0.0, 0.0, 0.0, 0.0, 0.0, 0.0, 0.0, 0.0, 0.0, 0.0, 0.0, 0.0, 0.0, 0.0, 0.0, 0.0, 0.0, 0.0, 0.0, 0.0, 0.0, 0.0, 0.0, 0.0, 0.0, 0.0, 0.0, 0.0, 0.0, 0.0, 0.0, 0.0, 0.0, 0.0, 0.0, 0.0, 0.0, 0.0, 0.0, 0.0, 0.0, 0.0, 0.0, 0.0, 0.0, 0.0, 0.0, 0.0, 0.0, 0.0, 0.0, 0.0, 0.0, 0.0, 0.0, 0.0, 0.0, 0.0, 0.0, 0.0, 0.0, 0.0, 0.0, 0.0, 0.0, 0.0, 0.0, 0.0, 0.0, 0.0, 0.0, 0.0, 0.0, 0.0, 0.0, 0.0, 0.0, 0.0, 0.0, 0.0, 0.0, 0.0, 0.0, 0.0, 0.0, 0.0, 0.0, 0.0, 0.0, 0.0, 0.0, 0.0, 0.0, 0.0, 0.0, 0.0, 0.0, 0.0, 0.0, 0.0, 0.0, 0.0, 0.0, 0.0, 0.0, 0.0, 0.0, 0.0, 0.0, 0.0, 0.0, 0.0, 0.0, 0.0, 0.0, 0.0, 0.0, 0.0, 0.0, 0.0, 0.0, 0.0, 0.0, 0.0, 0.0, 0.0, 0.0, 0.0, 0.0, 0.0, 0.0, 0.0, 0.0, 0.0, 0.0, 0.0, 0.0, 0.0, 0.0, 0.0, 0.0, 0.0, 0.0, 0.0, 0.0, 0.0, 0.0, 0.0, 0.0, 0.0, 0.0, 0.0, 0.0, 0.0, 0.0, 0.0, 0.0, 0.0, 0.0, 0.0, 0.0, 0.0, 0.0, 0.0, 0.0, 0.0, 0.0, 0.0, 0.0, 0.0, 0.0, 0.0, 0.0, 0.0, 0.0, 0.0, 0.0, 0.0, 0.0, 0.0, 0.0, 0.0, 0.0, 0.0, 0.0, 0.0, 0.0, 0.0, 0.0, 0.0, 0.0, 0.0, 0.0, 0.0, 0.0, 0.0, 0.0, 0.0, 0.0, 0.0, 0.0, 0.0, 0.0, 0.0, 0.0, 0.0, 0.0, 0.0, 0.0, 0.0, 0.0, 0.0, 0.0, 0.0, 0.0, 0.0, 0.0, 0.0, 0.0, 0.0, 0.0, 0.0, 0.0, 0.0, 0.0, 0.0, 0.0, 0.0, 0.0, 0.0, 0.0, 0.0, 0.0, 0.0, 0.0, 0.0, 0.0, 0.0, 0.0, 0.0, 0.0, 0.0, 0.0, 0.0, 0.0, 0.0, 0.0, 0.0, 0.0, 0.0, 0.0, 0.0, 0.0, 0.0, 0.0, 0.0, 0.0, 0.0, 0.0, 0.0, 0.0, 0.0, 0.0, 0.0, 0.0, 0.0, 0.0, 0.0, 0.0, 0.0, 0.0, 0.0, 0.0, 0.0, 0.0, 0.0, 0.0, 0.0, 0.0, 0.0, 0.0, 0.0, 0.0, 0.0, 0.0, 0.0, 0.0, 0.0, 0.0, 0.0, 0.0, 0.0, 0.0, 0.0, 0.0, 0.0, 0.0, 0.0, 0.0, 0.0, 0.0, 0.0, 0.0, 0.0, 0.0, 0.0, 0.0, 0.0, 0.0, 0.0, 0.0, 0.0, 0.0, 0.0, 0.0, 0.0, 0.0, 0.0, 0.0, 0.0, 0.0, 0.0, 0.0, 0.0, 0.0, 0.0, 0.0, 0.0, 0.0, 0.0, 0.0, 0.0, 0.0, 0.0, 0.0, 0.0, 0.0, 0.0, 0.0, 0.0, 0.0, 0.0, 0.0, 0.0, 0.0, 0.0, 0.0, 0.0, 0.0, 0.0, 0.0, 0.0, 0.0, 0.0, 0.0, 0.0, 0.0, 0.0, 0.0, 0.0, 0.0, 0.0, 0.0, 0.0, 0.0, 0.0, 0.0, 0.0, 0.0, 0.0, 0.0, 0.0, 0.0, 0.0, 0.0, 0.0, 0.0, 0.0, 0.0, 0.0, 0.0, 0.0, 0.0, 0.0, 0.0, 0.0, 0.0, 0.0, 0.0, 0.0, 0.0, 0.0, 0.0, 0.0, 0.0, 0.0, 0.0, 0.0, 0.0, 0.0, 0.0, 0.0, 0.0, 0.0, 0.0, 0.0, 0.0, 0.0, 0.0, 0.0, 0.0, 0.0, 0.0, 0.0, 0.0, 0.0, 0.0, 0.0, 0.0, 0.0, 0.0, 0.0, 0.0, 0.0, 0.0, 0.0, 0.0, 0.0, 0.0, 0.0, 0.0, 0.0, 0.0, 0.0, 0.0, 0.0, 0.0, 0.0, 0.0, 0.0, 0.0, 0.0, 0.0, 0.0, 0.0, 0.0, 0.0, 0.0, 0.0, 0.0, 0.0, 0.0, 0.0, 0.0, 0.0, 0.0, 0.0, 0.0, 0.0, 0.0, 0.0, 0.0, 0.0, 0.0, 0.0, 0.0, 0.0, 0.0, 0.0, 0.0, 0.0, 0.0, 0.0, 0.0, 0.0, 0.0, 0.0, 0.0, 0.0, 0.0, 0.0, 0.0, 0.0, 0.0, 0.0, 0.0, 0.0, 0.0, 0.0, 0.0, 0.0, 0.0, 0.0, 0.0, 0.0, 0.0, 0.0, 0.0, 0.0, 0.0, 0.0, 0.0, 0.0, 0.0, 0.0, 0.0, 0.0, 0.0, 0.0, 0.0, 0.0, 0.0, 0.0, 0.0, 0.0, 0.0, 0.0, 0.0, 0.0, 0.0, 0.0, 0.0, 0.0, 0.0, 0.0, 0.0, 0.0, 0.0, 0.0, 0.0, 0.0, 0.0, 0.0, 0.0, 0.0, 0.0, 0.0, 0.0, 0.0, 0.0, 0.0, 0.0, 0.0, 0.0, 0.0, 0.0, 0.0, 0.0, 0.0, 0.0, 0.0, 0.0, 0.0, 0.0, 0.0, 0.0, 0.0, 0.0, 0.0, 0.0, 0.0, 0.0, 0.0, 0.0, 0.0, 0.0, 0.0, 0.0])
me_plane_003.update()
me_plane_004 = bpy.data.meshes.new('Plane.004')
me_plane_004.from_pydata([(0.0, -6.0, 70.83), (-0.3902, -6.0, 70.79), (-0.7654, -6.0, 70.68), (-1.111, -6.0, 70.49), (-1.414, -6.0, 70.24), (-1.663, -6.0, 69.94), (-1.848, -6.0, 69.59), (-1.962, -6.0, 69.22), (-2.0, -6.0, 68.83), (-1.962, -6.0, 68.44), (-1.848, -6.0, 68.06), (-1.663, -6.0, 67.72), (-1.414, -6.0, 67.41), (-1.111, -6.0, 67.17), (-0.7654, -6.0, 66.98), (-0.3902, -6.0, 66.87), (1.748e-07, -6.0, 66.83), (0.3902, -6.0, 66.87), (0.7654, -6.0, 66.98), (1.111, -6.0, 67.17), (1.414, -6.0, 67.41), (1.663, -6.0, 67.72), (1.848, -6.0, 68.06), (1.962, -6.0, 68.44), (2.0, -6.0, 68.83), (1.962, -6.0, 69.22), (1.848, -6.0, 69.59), (1.663, -6.0, 69.94), (1.414, -6.0, 70.24), (1.111, -6.0, 70.49), (0.7654, -6.0, 70.68), (0.3902, -6.0, 70.79), (80.0, -6.0, 70.83), (79.61, -6.0, 70.79), (79.23, -6.0, 70.68), (78.89, -6.0, 70.49), (78.59, -6.0, 70.24), (78.34, -6.0, 69.94), (78.15, -6.0, 69.59), (78.04, -6.0, 69.22), (78.0, -6.0, 68.83), (78.04, -6.0, 68.44), (78.15, -6.0, 68.06), (78.34, -6.0, 67.72), (78.59, -6.0, 67.41), (78.89, -6.0, 67.17), (79.23, -6.0, 66.98), (79.61, -6.0, 66.87), (80.0, -6.0, 66.83), (80.39, -6.0, 66.87), (80.77, -6.0, 66.98), (81.11, -6.0, 67.17), (81.41, -6.0, 67.41), (81.66, -6.0, 67.72), (81.85, -6.0, 68.06), (81.96, -6.0, 68.44), (82.0, -6.0, 68.83), (81.96, -6.0, 69.22), (81.85, -6.0, 69.59), (81.66, -6.0, 69.94), (81.41, -6.0, 70.24), (81.11, -6.0, 70.49), (80.77, -6.0, 70.68), (80.39, -6.0, 70.79), (80.0, -6.0, -9.171), (79.61, -6.0, -9.21), (79.23, -6.0, -9.324), (78.89, -6.0, -9.509), (78.59, -6.0, -9.757), (78.34, -6.0, -10.06), (78.15, -6.0, -10.41), (78.04, -6.0, -10.78), (78.0, -6.0, -11.17), (78.04, -6.0, -11.56), (78.15, -6.0, -11.94), (78.34, -6.0, -12.28), (78.59, -6.0, -12.59), (78.89, -6.0, -12.83), (79.23, -6.0, -13.02), (79.61, -6.0, -13.13), (80.0, -6.0, -13.17), (80.39, -6.0, -13.13), (80.77, -6.0, -13.02), (81.11, -6.0, -12.83), (81.41, -6.0, -12.59), (81.66, -6.0, -12.28), (81.85, -6.0, -11.94), (81.96, -6.0, -11.56), (82.0, -6.0, -11.17), (81.96, -6.0, -10.78), (81.85, -6.0, -10.41), (81.66, -6.0, -10.06), (81.41, -6.0, -9.757), (81.11, -6.0, -9.509), (80.77, -6.0, -9.324), (80.39, -6.0, -9.21), (0.0, -6.0, -9.171), (-0.3902, -6.0, -9.21), (-0.7654, -6.0, -9.324), (-1.111, -6.0, -9.509), (-1.414, -6.0, -9.757), (-1.663, -6.0, -10.06), (-1.848, -6.0, -10.41), (-1.962, -6.0, -10.78), (-2.0, -6.0, -11.17), (-1.962, -6.0, -11.56), (-1.848, -6.0, -11.94), (-1.663, -6.0, -12.28), (-1.414, -6.0, -12.59), (-1.111, -6.0, -12.83), (-0.7654, -6.0, -13.02), (-0.3902, -6.0, -13.13), (0.0, -6.0, -13.17), (0.3902, -6.0, -13.13), (0.7654, -6.0, -13.02), (1.111, -6.0, -12.83), (1.414, -6.0, -12.59), (1.663, -6.0, -12.28), (1.848, -6.0, -11.94), (1.962, -6.0, -11.56), (2.0, -6.0, -11.17), (1.962, -6.0, -10.78), (1.848, -6.0, -10.41), (1.663, -6.0, -10.06), (1.414, -6.0, -9.757), (1.111, -6.0, -9.509), (0.7654, -6.0, -9.324), (0.3902, -6.0, -9.21), (-6.739, -6.0, -16.4), (88.26, -6.0, -16.4), (-6.739, -6.0, 76.09), (88.26, -6.0, 76.09), (-0.3902, -11.0, 70.79), (0.0, -11.0, 70.83), (-0.7654, -11.0, 70.68), (-1.111, -11.0, 70.49), (-1.414, -11.0, 70.24), (-1.663, -11.0, 69.94), (-1.848, -11.0, 69.59), (-1.962, -11.0, 69.22), (-2.0, -11.0, 68.83), (-1.962, -11.0, 68.44), (-1.848, -11.0, 68.06), (-1.663, -11.0, 67.72), (-1.414, -11.0, 67.41), (-1.111, -11.0, 67.17), (-0.7654, -11.0, 66.98), (-0.3902, -11.0, 66.87), (1.748e-07, -11.0, 66.83), (0.3902, -11.0, 66.87), (0.7654, -11.0, 66.98), (1.111, -11.0, 67.17), (1.414, -11.0, 67.41), (1.663, -11.0, 67.72), (1.848, -11.0, 68.06), (1.962, -11.0, 68.44), (2.0, -11.0, 68.83), (1.962, -11.0, 69.22), (1.848, -11.0, 69.59), (1.663, -11.0, 69.94), (1.414, -11.0, 70.24), (1.111, -11.0, 70.49), (0.7654, -11.0, 70.68), (0.3902, -11.0, 70.79), (79.61, -11.0, 70.79), (80.0, -11.0, 70.83), (79.23, -11.0, 70.68), (78.89, -11.0, 70.49), (78.59, -11.0, 70.24), (78.34, -11.0, 69.94), (78.15, -11.0, 69.59), (78.04, -11.0, 69.22), (78.0, -11.0, 68.83), (78.04, -11.0, 68.44), (78.15, -11.0, 68.06), (78.34, -11.0, 67.72), (78.59, -11.0, 67.41), (78.89, -11.0, 67.17), (79.23, -11.0, 66.98), (79.61, -11.0, 66.87), (80.0, -11.0, 66.83), (80.39, -11.0, 66.87), (80.77, -11.0, 66.98), (81.11, -11.0, 67.17), (81.41, -11.0, 67.41), (81.66, -11.0, 67.72), (81.85, -11.0, 68.06), (81.96, -11.0, 68.44), (82.0, -11.0, 68.83), (81.96, -11.0, 69.22), (81.85, -11.0, 69.59), (81.66, -11.0, 69.94), (81.41, -11.0, 70.24), (81.11, -11.0, 70.49), (80.77, -11.0, 70.68), (80.39, -11.0, 70.79), (79.61, -11.0, -9.21), (80.0, -11.0, -9.171), (79.23, -11.0, -9.324), (78.89, -11.0, -9.509), (78.59, -11.0, -9.757), (78.34, -11.0, -10.06), (78.15, -11.0, -10.41), (78.04, -11.0, -10.78), (78.0, -11.0, -11.17), (78.04, -11.0, -11.56), (78.15, -11.0, -11.94), (78.34, -11.0, -12.28), (78.59, -11.0, -12.59), (78.89, -11.0, -12.83), (79.23, -11.0, -13.02), (79.61, -11.0, -13.13), (80.0, -11.0, -13.17), (80.39, -11.0, -13.13), (80.77, -11.0, -13.02), (81.11, -11.0, -12.83), (81.41, -11.0, -12.59), (81.66, -11.0, -12.28), (81.85, -11.0, -11.94), (81.96, -11.0, -11.56), (82.0, -11.0, -11.17), (81.96, -11.0, -10.78), (81.85, -11.0, -10.41), (81.66, -11.0, -10.06), (81.41, -11.0, -9.757), (81.11, -11.0, -9.509), (80.77, -11.0, -9.324), (80.39, -11.0, -9.21), (-0.3902, -11.0, -9.21), (0.0, -11.0, -9.171), (-0.7654, -11.0, -9.324), (-1.111, -11.0, -9.509), (-1.414, -11.0, -9.757), (-1.663, -11.0, -10.06), (-1.848, -11.0, -10.41), (-1.962, -11.0, -10.78), (-2.0, -11.0, -11.17), (-1.962, -11.0, -11.56), (-1.848, -11.0, -11.94), (-1.663, -11.0, -12.28), (-1.414, -11.0, -12.59), (-1.111, -11.0, -12.83), (-0.7654, -11.0, -13.02), (-0.3902, -11.0, -13.13), (0.0, -11.0, -13.17), (0.3902, -11.0, -13.13), (0.7654, -11.0, -13.02), (1.111, -11.0, -12.83), (1.414, -11.0, -12.59), (1.663, -11.0, -12.28), (1.848, -11.0, -11.94), (1.962, -11.0, -11.56), (2.0, -11.0, -11.17), (1.962, -11.0, -10.78), (1.848, -11.0, -10.41), (1.663, -11.0, -10.06), (1.414, -11.0, -9.757), (1.111, -11.0, -9.509), (0.7654, -11.0, -9.324), (0.3902, -11.0, -9.21), (-6.739, -11.0, 76.09), (-6.739, -11.0, -16.4), (88.26, -11.0, -16.4), (88.26, -11.0, 76.09)], [], [(105, 128, 104), (105, 106, 128), (106, 107, 128), (107, 108, 128), (108, 109, 128), (109, 110, 128), (110, 111, 128), (111, 112, 128), (80, 129, 79), (79, 129, 78), (80, 81, 129), (81, 82, 129), (82, 83, 129), (83, 84, 129), (84, 85, 129), (85, 86, 129), (86, 87, 129), (95, 48, 49), (112, 113, 128), (130, 11, 128), (113, 114, 128), (114, 78, 128), (115, 78, 114), (115, 77, 78), (116, 77, 115), (116, 76, 77), (117, 76, 116), (117, 75, 76), (118, 75, 117), (118, 74, 75), (119, 74, 118), (119, 73, 74), (128, 102, 103), (120, 73, 119), (120, 72, 73), (16, 127, 96), (48, 64, 47), (72, 120, 71), (39, 24, 25), (88, 89, 129), (67, 46, 66), (122, 71, 121), (122, 70, 71), (89, 90, 129), (100, 128, 12), (123, 70, 122), (123, 69, 70), (90, 91, 129), (129, 53, 131), (124, 69, 123), (124, 68, 69), (91, 92, 129), (12, 128, 11), (68, 124, 20), (20, 124, 19), (34, 131, 33), (98, 99, 13), (19, 124, 125), (19, 125, 18), (52, 129, 92), (94, 50, 93), (18, 125, 126), (33, 131, 32), (95, 49, 50), (95, 50, 94), (18, 126, 127), (17, 127, 16), (78, 129, 128), (52, 93, 51), (128, 101, 102), (128, 103, 104), (13, 14, 98), (14, 15, 97), (15, 16, 96), (237, 236, 261), (64, 48, 95), (71, 120, 121), (97, 15, 96), (98, 14, 97), (13, 99, 12), (18, 127, 17), (65, 46, 47), (66, 46, 65), (67, 45, 46), (100, 12, 99), (68, 44, 45), (93, 50, 51), (20, 44, 68), (52, 92, 93), (21, 44, 20), (21, 43, 44), (52, 53, 129), (130, 10, 11), (22, 43, 21), (22, 42, 43), (54, 131, 53), (130, 9, 10), (23, 42, 22), (23, 41, 42), (55, 131, 54), (130, 8, 9), (24, 41, 23), (24, 40, 41), (56, 131, 55), (130, 7, 8), (40, 24, 39), (47, 64, 65), (57, 131, 56), (130, 6, 7), (26, 39, 25), (26, 38, 39), (58, 131, 57), (130, 5, 6), (27, 38, 26), (27, 37, 38), (59, 131, 58), (130, 4, 5), (28, 37, 27), (28, 36, 37), (60, 131, 59), (130, 3, 4), (29, 36, 28), (29, 35, 36), (61, 131, 60), (130, 2, 3), (30, 35, 29), (30, 34, 35), (62, 131, 61), (130, 1, 2), (34, 30, 130), (128, 100, 101), (63, 131, 62), (130, 0, 1), (130, 30, 31), (68, 45, 67), (32, 131, 63), (130, 31, 0), (130, 131, 34), (88, 129, 87), (237, 261, 238), (238, 261, 239), (239, 261, 240), (240, 261, 241), (241, 261, 242), (242, 261, 243), (243, 261, 244), (212, 211, 262), (211, 210, 262), (212, 262, 213), (213, 262, 214), (214, 262, 215), (215, 262, 216), (216, 262, 217), (217, 262, 218), (218, 262, 219), (227, 181, 180), (244, 261, 245), (260, 261, 143), (245, 261, 246), (246, 261, 210), (247, 246, 210), (247, 210, 209), (248, 247, 209), (248, 209, 208), (249, 248, 208), (249, 208, 207), (250, 249, 207), (250, 207, 206), (251, 250, 206), (251, 206, 205), (261, 235, 234), (252, 251, 205), (252, 205, 204), (148, 229, 259), (180, 179, 197), (204, 203, 252), (171, 157, 156), (220, 262, 221), (199, 198, 178), (254, 253, 203), (254, 203, 202), (221, 262, 222), (232, 144, 261), (255, 254, 202), (255, 202, 201), (222, 262, 223), (262, 263, 185), (256, 255, 201), (256, 201, 200), (223, 262, 224), (144, 143, 261), (200, 152, 256), (152, 151, 256), (166, 164, 263), (230, 145, 231), (151, 257, 256), (151, 150, 257), (184, 224, 262), (226, 225, 182), (150, 258, 257), (164, 165, 263), (227, 182, 181), (227, 226, 182), (150, 259, 258), (149, 148, 259), (210, 261, 262), (184, 183, 225), (261, 234, 233), (261, 236, 235), (145, 230, 146), (146, 228, 147), (147, 229, 148), (197, 227, 180), (203, 253, 252), (228, 229, 147), (230, 228, 146), (145, 144, 231), (150, 149, 259), (196, 179, 178), (198, 196, 178), (199, 178, 177), (232, 231, 144), (200, 177, 176), (225, 183, 182), (152, 200, 176), (184, 225, 224), (153, 152, 176), (153, 176, 175), (184, 262, 185), (260, 143, 142), (154, 153, 175), (154, 175, 174), (186, 185, 263), (260, 142, 141), (155, 154, 174), (155, 174, 173), (187, 186, 263), (260, 141, 140), (156, 155, 173), (156, 173, 172), (188, 187, 263), (260, 140, 139), (172, 171, 156), (179, 196, 197), (189, 188, 263), (260, 139, 138), (158, 157, 171), (158, 171, 170), (190, 189, 263), (260, 138, 137), (159, 158, 170), (159, 170, 169), (191, 190, 263), (260, 137, 136), (160, 159, 169), (160, 169, 168), (192, 191, 263), (260, 136, 135), (161, 160, 168), (161, 168, 167), (193, 192, 263), (260, 135, 134), (162, 161, 167), (162, 167, 166), (194, 193, 263), (260, 134, 132), (166, 260, 162), (261, 233, 232), (195, 194, 263), (260, 132, 133), (260, 163, 162), (200, 199, 177), (165, 195, 263), (260, 133, 163), (260, 166, 263), (220, 219, 262), (62, 61, 193, 194), (11, 10, 142, 143), (114, 113, 245, 246), (63, 62, 194, 195), (12, 11, 143, 144), (115, 114, 246, 247), (32, 63, 195, 165), (13, 12, 144, 145), (116, 115, 247, 248), (65, 64, 197, 196), (14, 13, 145, 146), (117, 116, 248, 249), (66, 65, 196, 198), (15, 14, 146, 147), (118, 117, 249, 250), (67, 66, 198, 199), (16, 15, 147, 148), (119, 118, 250, 251), (68, 67, 199, 200), (17, 16, 148, 149), (120, 119, 251, 252), (69, 68, 200, 201), (18, 17, 149, 150), (121, 120, 252, 253), (70, 69, 201, 202), (19, 18, 150, 151), (122, 121, 253, 254), (71, 70, 202, 203), (20, 19, 151, 152), (123, 122, 254, 255), (72, 71, 203, 204), (21, 20, 152, 153), (124, 123, 255, 256), (73, 72, 204, 205), (22, 21, 153, 154), (125, 124, 256, 257), (74, 73, 205, 206), (23, 22, 154, 155), (126, 125, 257, 258), (75, 74, 206, 207), (24, 23, 155, 156), (127, 126, 258, 259), (76, 75, 207, 208), (25, 24, 156, 157), (96, 127, 259, 229), (77, 76, 208, 209), (26, 25, 157, 158), (130, 128, 261, 260), (78, 77, 209, 210), (27, 26, 158, 159), (128, 129, 262, 261), (79, 78, 210, 211), (28, 27, 159, 160), (129, 131, 263, 262), (80, 79, 211, 212), (29, 28, 160, 161), (131, 130, 260, 263), (81, 80, 212, 213), (30, 29, 161, 162), (82, 81, 213, 214), (31, 30, 162, 163), (83, 82, 214, 215), (0, 31, 163, 133), (84, 83, 215, 216), (33, 32, 165, 164), (85, 84, 216, 217), (34, 33, 164, 166), (86, 85, 217, 218), (35, 34, 166, 167), (87, 86, 218, 219), (36, 35, 167, 168), (88, 87, 219, 220), (37, 36, 168, 169), (89, 88, 220, 221), (38, 37, 169, 170), (90, 89, 221, 222), (39, 38, 170, 171), (91, 90, 222, 223), (40, 39, 171, 172), (92, 91, 223, 224), (41, 40, 172, 173), (93, 92, 224, 225), (42, 41, 173, 174), (94, 93, 225, 226), (43, 42, 174, 175), (95, 94, 226, 227), (44, 43, 175, 176), (64, 95, 227, 197), (45, 44, 176, 177), (97, 96, 229, 228), (46, 45, 177, 178), (98, 97, 228, 230), (47, 46, 178, 179), (99, 98, 230, 231), (48, 47, 179, 180), (100, 99, 231, 232), (49, 48, 180, 181), (101, 100, 232, 233), (50, 49, 181, 182), (102, 101, 233, 234), (51, 50, 182, 183), (103, 102, 234, 235), (52, 51, 183, 184), (1, 0, 133, 132), (104, 103, 235, 236), (53, 52, 184, 185), (2, 1, 132, 134), (105, 104, 236, 237), (54, 53, 185, 186), (3, 2, 134, 135), (106, 105, 237, 238), (55, 54, 186, 187), (4, 3, 135, 136), (107, 106, 238, 239), (56, 55, 187, 188), (5, 4, 136, 137), (108, 107, 239, 240), (57, 56, 188, 189), (6, 5, 137, 138), (109, 108, 240, 241), (58, 57, 189, 190), (7, 6, 138, 139), (110, 109, 241, 242), (59, 58, 190, 191), (8, 7, 139, 140), (111, 110, 242, 243), (60, 59, 191, 192), (9, 8, 140, 141), (112, 111, 243, 244), (61, 60, 192, 193), (10, 9, 141, 142), (113, 112, 244, 245)])
_uv = me_plane_004.uv_layers.new(name='UVMap')
_uv.uv.foreach_set('vector', [0.0, 0.0, 0.0, 0.0, 0.0, 0.0, 0.0, 0.0, 0.0, 0.0, 0.0, 0.0, 0.0, 0.0, 0.0, 0.0, 0.0, 0.0, 0.0, 0.0, 0.0, 0.0, 0.0, 0.0, 0.0, 0.0, 0.0, 0.0, 0.0, 0.0, 0.0, 0.0, 0.0, 0.0, 0.0, 0.0, 0.0, 0.0, 0.0, 0.0, 0.0, 0.0, 0.0, 0.0, 0.0, 0.0, 0.0, 0.0, 0.0, 0.0, 0.0, 0.0, 0.0, 0.0, 0.0, 0.0, 0.0, 0.0, 0.0, 0.0, 0.0, 0.0, 0.0, 0.0, 0.0, 0.0, 0.0, 0.0, 0.0, 0.0, 0.0, 0.0, 0.0, 0.0, 0.0, 0.0, 0.0, 0.0, 0.0, 0.0, 0.0, 0.0, 0.0, 0.0, 0.0, 0.0, 0.0, 0.0, 0.0, 0.0, 0.0, 0.0, 0.0, 0.0, 0.0, 0.0, 0.0, 0.0, 0.0, 0.0, 0.0, 0.0, 0.0, 0.0, 0.0, 0.0, 0.0, 0.0, 0.0, 0.0, 0.0, 0.0, 0.0, 0.0, 0.0, 0.0, 0.0, 0.0, 0.0, 0.0, 0.0, 0.0, 0.0, 0.0, 0.0, 0.0, 0.0, 0.0, 0.0, 0.0, 0.0, 0.0, 0.0, 0.0, 0.0, 0.0, 0.0, 0.0, 0.0, 0.0, 0.0, 0.0, 0.0, 0.0, 0.0, 0.0, 0.0, 0.0, 0.0, 0.0, 0.0, 0.0, 0.0, 0.0, 0.0, 0.0, 0.0, 0.0, 0.0, 0.0, 0.0, 0.0, 0.0, 0.0, 0.0, 0.0, 0.0, 0.0, 0.0, 0.0, 0.0, 0.0, 0.0, 0.0, 0.0, 0.0, 0.0, 0.0, 0.0, 0.0, 0.0, 0.0, 0.0, 0.0, 0.0, 0.0, 0.0, 0.0, 0.0, 0.0, 0.0, 0.0, 0.0, 0.0, 0.0, 0.0, 0.0, 0.0, 0.0, 0.0, 0.0, 0.0, 0.0, 0.0, 0.0, 0.0, 0.0, 0.0, 0.0, 0.0, 0.0, 0.0, 0.0, 0.0, 0.0, 0.0, 0.0, 0.0, 0.0, 0.0, 0.0, 0.0, 0.0, 0.0, 0.0, 0.0, 0.0, 0.0, 0.0, 0.0, 0.0, 0.0, 0.0, 0.0, 0.0, 0.0, 0.0, 0.0, 0.0, 0.0, 0.0, 0.0, 0.0, 0.0, 0.0, 0.0, 0.0, 0.0, 0.0, 0.0, 0.0, 0.0, 0.0, 0.0, 0.0, 0.0, 0.0, 0.0, 0.0, 0.0, 0.0, 0.0, 0.0, 0.0, 0.0, 0.0, 0.0, 0.0, 0.0, 0.0, 0.0, 0.0, 0.0, 0.0, 0.0, 0.0, 0.0, 0.0, 0.0, 0.0, 0.0, 0.0, 0.0, 0.0, 0.0, 0.0, 0.0, 0.0, 0.0, 0.0, 0.0, 0.0, 0.0, 0.0, 0.0, 0.0, 0.0, 0.0, 0.0, 0.0, 0.0, 0.0, 0.0, 0.0, 0.0, 0.0, 0.0, 0.0, 0.0, 0.0, 0.0, 0.0, 0.0, 0.0, 0.0, 0.0, 0.0, 0.0, 0.0, 0.0, 0.0, 0.0, 0.0, 0.0, 0.0, 0.0, 0.0, 0.0, 0.0, 0.0, 0.0, 0.0, 0.0, 0.0, 0.0, 0.0, 0.0, 0.0, 0.0, 0.0, 0.0, 0.0, 0.0, 0.0, 0.0, 0.0, 0.0, 0.0, 0.0, 0.0, 0.0, 0.0, 0.0, 0.0, 0.0, 0.0, 0.0, 0.0, 0.0, 0.0, 0.0, 0.0, 0.0, 0.0, 0.0, 0.0, 0.0, 0.0, 0.0, 0.0, 0.0, 0.0, 0.0, 0.0, 0.0, 0.0, 0.0, 0.0, 0.0, 0.0, 0.0, 0.0, 0.0, 0.0, 0.0, 0.0, 0.0, 0.0, 0.0, 0.0, 0.0, 0.0, 0.0, 0.0, 0.0, 0.0, 0.0, 0.0, 0.0, 0.0, 0.0, 0.0, 0.0, 0.0, 0.0, 0.0, 0.0, 0.0, 0.0, 0.0, 0.0, 0.0, 0.0, 0.0, 0.0, 0.0, 0.0, 0.0, 0.0, 0.0, 0.0, 0.0, 0.0, 0.0, 0.0, 0.0, 0.0, 0.0, 0.0, 0.0, 0.0, 0.0, 0.0, 0.0, 0.0, 0.0, 0.0, 0.0, 0.0, 0.0, 0.0, 0.0, 0.0, 0.0, 0.0, 0.0, 0.0, 0.0, 0.0, 0.0, 0.0, 0.0, 0.0, 0.0, 0.0, 0.0, 0.0, 0.0, 0.0, 0.0, 0.0, 0.0, 0.0, 0.0, 0.0, 0.0, 0.0, 0.0, 0.0, 0.0, 0.0, 0.0, 0.0, 0.0, 0.0, 0.0, 0.0, 0.0, 0.0, 0.0, 0.0, 0.0, 0.0, 0.0, 0.0, 0.0, 0.0, 0.0, 0.0, 0.0, 0.0, 0.0, 0.0, 0.0, 0.0, 0.0, 0.0, 0.0, 0.0, 0.0, 0.0, 0.0, 0.0, 0.0, 0.0, 0.0, 0.0, 0.0, 0.0, 0.0, 0.0, 0.0, 0.0, 0.0, 0.0, 0.0, 0.0, 0.0, 0.0, 0.0, 0.0, 0.0, 0.0, 0.0, 0.0, 0.0, 0.0, 0.0, 0.0, 0.0, 0.0, 0.0, 0.0, 0.0, 0.0, 0.0, 0.0, 0.0, 0.0, 0.0, 0.0, 0.0, 0.0, 0.0, 0.0, 0.0, 0.0, 0.0, 0.0, 0.0, 0.0, 0.0, 0.0, 0.0, 0.0, 0.0, 0.0, 0.0, 0.0, 0.0, 0.0, 0.0, 0.0, 0.0, 0.0, 0.0, 0.0, 0.0, 0.0, 0.0, 0.0, 0.0, 0.0, 0.0, 0.0, 0.0, 0.0, 0.0, 0.0, 0.0, 0.0, 0.0, 0.0, 0.0, 0.0, 0.0, 0.0, 0.0, 0.0, 0.0, 0.0, 0.0, 0.0, 0.0, 0.0, 0.0, 0.0, 0.0, 0.0, 0.0, 0.0, 0.0, 0.0, 0.0, 0.0, 0.0, 0.0, 0.0, 0.0, 0.0, 0.0, 0.0, 0.0, 0.0, 0.0, 0.0, 0.0, 0.0, 0.0, 0.0, 0.0, 0.0, 0.0, 0.0, 0.0, 0.0, 0.0, 0.0, 0.0, 0.0, 0.0, 0.0, 0.0, 0.0, 0.0, 0.0, 0.0, 0.0, 0.0, 0.0, 0.0, 0.0, 0.0, 0.0, 0.0, 0.0, 0.0, 0.0, 0.0, 0.0, 0.0, 0.0, 0.0, 0.0, 0.0, 0.0, 0.0, 0.0, 0.0, 0.0, 0.0, 0.0, 0.0, 0.0, 0.0, 0.0, 0.0, 0.0, 0.0, 0.0, 0.0, 0.0, 0.0, 0.0, 0.0, 0.0, 0.0, 0.0, 0.0, 0.0, 0.0, 0.0, 0.0, 0.0, 0.0, 0.0, 0.0, 0.0, 0.0, 0.0, 0.0, 0.0, 0.0, 0.0, 0.0, 0.0, 0.0, 0.0, 0.0, 0.0, 0.0, 0.0, 0.0, 0.0, 0.0, 0.0, 0.0, 0.0, 0.0, 0.0, 0.0, 0.0, 0.0, 0.0, 0.0, 0.0, 0.0, 0.0, 0.0, 0.0, 0.0, 0.0, 0.0, 0.0, 0.0, 0.0, 0.0, 0.0, 0.0, 0.0, 0.0, 0.0, 0.0, 0.0, 0.0, 0.0, 0.0, 0.0, 0.0, 0.0, 0.0, 0.0, 0.0, 0.0, 0.0, 0.0, 0.0, 0.0, 0.0, 0.0, 0.0, 0.0, 0.0, 0.0, 0.0, 0.0, 0.0, 0.0, 0.0, 0.0, 0.0, 0.0, 0.0, 0.0, 0.0, 0.0, 0.0, 0.0, 0.0, 0.0, 0.0, 0.0, 0.0, 0.0, 0.0, 0.0, 0.0, 0.0, 0.0, 0.0, 0.0, 0.0, 0.0, 0.0, 0.0, 0.0, 0.0, 0.0, 0.0, 0.0, 0.0, 0.0, 0.0, 0.0, 0.0, 0.0, 0.0, 0.0, 0.0, 0.0, 0.0, 0.0, 0.0, 0.0, 0.0, 0.0, 0.0, 0.0, 0.0, 0.0, 0.0, 0.0, 0.0, 0.0, 0.0, 0.0, 0.0, 0.0, 0.0, 0.0, 0.0, 0.0, 0.0, 0.0, 0.0, 0.0, 0.0, 0.0, 0.0, 0.0, 0.0, 0.0, 0.0, 0.0, 0.0, 0.0, 0.0, 0.0, 0.0, 0.0, 0.0, 0.0, 0.0, 0.0, 0.0, 0.0, 0.0, 0.0, 0.0, 0.0, 0.0, 0.0, 0.0, 0.0, 0.0, 0.0, 0.0, 0.0, 0.0, 0.0, 0.0, 0.0, 0.0, 0.0, 0.0, 0.0, 0.0, 0.0, 0.0, 0.0, 0.0, 0.0, 0.0, 0.0, 0.0, 0.0, 0.0, 0.0, 0.0, 0.0, 0.0, 0.0, 0.0, 0.0, 0.0, 0.0, 0.0, 0.0, 0.0, 0.0, 0.0, 0.0, 0.0, 0.0, 0.0, 0.0, 0.0, 0.0, 0.0, 0.0, 0.0, 0.0, 0.0, 0.0, 0.0, 0.0, 0.0, 0.0, 0.0, 0.0, 0.0, 0.0, 0.0, 0.0, 0.0, 0.0, 0.0, 0.0, 0.0, 0.0, 0.0, 0.0, 0.0, 0.0, 0.0, 0.0, 0.0, 0.0, 0.0, 0.0, 0.0, 0.0, 0.0, 0.0, 0.0, 0.0, 0.0, 0.0, 0.0, 0.0, 0.0, 0.0, 0.0, 0.0, 0.0, 0.0, 0.0, 0.0, 0.0, 0.0, 0.0, 0.0, 0.0, 0.0, 0.0, 0.0, 0.0, 0.0, 0.0, 0.0, 0.0, 0.0, 0.0, 0.0, 0.0, 0.0, 0.0, 0.0, 0.0, 0.0, 0.0, 0.0, 0.0, 0.0, 0.0, 0.0, 0.0, 0.0, 0.0, 0.0, 0.0, 0.0, 0.0, 0.0, 0.0, 0.0, 0.0, 0.0, 0.0, 0.0, 0.0, 0.0, 0.0, 0.0, 0.0, 0.0, 0.0, 0.0, 0.0, 0.0, 0.0, 0.0, 0.0, 0.0, 0.0, 0.0, 0.0, 0.0, 0.0, 0.0, 0.0, 0.0, 0.0, 0.0, 0.0, 0.0, 0.0, 0.0, 0.0, 0.0, 0.0, 0.0, 0.0, 0.0, 0.0, 0.0, 0.0, 0.0, 0.0, 0.0, 0.0, 0.0, 0.0, 0.0, 0.0, 0.0, 0.0, 0.0, 0.0, 0.0, 0.0, 0.0, 0.0, 0.0, 0.0, 0.0, 0.0, 0.0, 0.0, 0.0, 0.0, 0.0, 0.0, 0.0, 0.0, 0.0, 0.0, 0.0, 0.0, 0.0, 0.0, 0.0, 0.0, 0.0, 0.0, 0.0, 0.0, 0.0, 0.0, 0.0, 0.0, 0.0, 0.0, 0.0, 0.0, 0.0, 0.0, 0.0, 0.0, 0.0, 0.0, 0.0, 0.0, 0.0, 0.0, 0.0, 0.0, 0.0, 0.0, 0.0, 0.0, 0.0, 0.0, 0.0, 0.0, 0.0, 0.0, 0.0, 0.0, 0.0, 0.0, 0.0, 0.0, 0.0, 0.0, 0.0, 0.0, 0.0, 0.0, 0.0, 0.0, 0.0, 0.0, 0.0, 0.0, 0.0, 0.0, 0.0, 0.0, 0.0, 0.0, 0.0, 0.0, 0.0, 0.0, 0.0, 0.0, 0.0, 0.0, 0.0, 0.0, 0.0, 0.0, 0.0, 0.0, 0.0, 0.0, 0.0, 0.0, 0.0, 0.0, 0.0, 0.0, 0.0, 0.0, 0.0, 0.0, 0.0, 0.0, 0.0, 0.0, 0.0, 0.0, 0.0, 0.0, 0.0, 0.0, 0.0, 0.0, 0.0, 0.0, 0.0, 0.0, 0.0, 0.0, 0.0, 0.0, 0.0, 0.0, 0.0, 0.0, 0.0, 0.0, 0.0, 0.0, 0.0, 0.0, 0.0, 0.0, 0.0, 0.0, 0.0, 0.0, 0.0, 0.0, 0.0, 0.0, 0.0, 0.0, 0.0, 0.0, 0.0, 0.0, 0.0, 0.0, 0.0, 0.0, 0.0, 0.0, 0.0, 0.0, 0.0, 0.0, 0.0, 0.0, 0.0, 0.0, 0.0, 0.0, 0.0, 0.0, 0.0, 0.0, 0.0, 0.0, 0.0, 0.0, 0.0, 0.0, 0.0, 0.0, 0.0, 0.0, 0.0, 0.0, 0.0, 0.0, 0.0, 0.0, 0.0, 0.0, 0.0, 0.0, 0.0, 0.0, 0.0, 0.0, 0.0, 0.0, 0.0, 0.0, 0.0, 0.0, 0.0, 0.0, 0.0, 0.0, 0.0, 0.0, 0.0, 0.0, 0.0, 0.0, 0.0, 0.0, 0.0, 0.0, 0.0, 0.0, 0.0, 0.0, 0.0, 0.0, 0.0, 0.0, 0.0, 0.0, 0.0, 0.0, 0.0, 0.0, 0.0, 0.0, 0.0, 0.0, 0.0, 0.0, 0.0, 0.0, 0.0, 0.0, 0.0, 0.0, 0.0, 0.0, 0.0, 0.0, 0.0, 0.0, 0.0, 0.0, 0.0, 0.0, 0.0, 0.0, 0.0, 0.0, 0.0, 0.0, 0.0, 0.0, 0.0, 0.0, 0.0, 0.0, 0.0, 0.0, 0.0, 0.0, 0.0, 0.0, 0.0, 0.0, 0.0, 0.0, 0.0, 0.0, 0.0, 0.0, 0.0, 0.0, 0.0, 0.0, 0.0, 0.0, 0.0, 0.0, 0.0, 0.0, 0.0, 0.0, 0.0, 0.0, 0.0, 0.0, 0.0, 0.0, 0.0, 0.0, 0.0, 0.0, 0.0, 0.0, 0.0, 0.0, 0.0, 0.0, 0.0, 0.0, 0.0, 0.0, 0.0, 0.0, 0.0, 0.0, 0.0, 0.0, 0.0, 0.0, 0.0, 0.0, 0.0, 0.0, 0.0, 0.0, 0.0, 0.0, 0.0, 0.0, 0.0, 0.0, 0.0, 0.0, 0.0, 0.0, 0.0, 0.0, 0.0, 0.0, 0.0, 0.0, 0.0, 0.0, 0.0, 0.0, 0.0, 0.0, 0.0, 0.0, 0.0, 0.0, 0.0, 0.0, 0.0, 0.0, 0.0, 0.0, 0.0, 0.0, 0.0, 0.0, 0.0, 0.0, 0.0, 0.0, 0.0, 0.0, 0.0, 0.0, 0.0, 0.0, 0.0, 0.0, 0.0, 0.0, 0.0, 0.0, 0.0, 0.0, 0.0, 0.0, 0.0, 0.0, 0.0, 0.0, 0.0, 0.0, 0.0, 0.0, 0.0, 0.0, 0.0, 0.0, 0.0, 0.0, 0.0, 0.0, 0.0, 0.0, 0.0, 0.0, 0.0, 0.0, 0.0, 0.0, 0.0, 0.0, 0.0, 0.0, 0.0, 0.0, 0.0, 0.0, 0.0, 0.0, 0.0, 0.0, 0.0, 0.0, 0.0, 0.0, 0.0, 0.0, 0.0, 0.0, 0.0, 0.0, 0.0, 0.0, 0.0, 0.0, 0.0, 0.0, 0.0, 0.0, 0.0, 0.0, 0.0, 0.0, 0.0, 0.0, 0.0, 0.0, 0.0, 0.0, 0.0, 0.0, 0.0, 0.0, 0.0, 0.0, 0.0, 0.0, 0.0, 0.0, 0.0, 0.0, 0.0, 0.0, 0.0, 0.0, 0.0, 0.0, 0.0, 0.0, 0.0, 0.0, 0.0, 0.0, 0.0, 0.0, 0.0, 0.0, 0.0, 0.0, 0.0, 0.0, 0.0, 0.0, 0.0, 0.0, 0.0, 0.0, 0.0, 0.0, 0.0, 0.0, 0.0, 0.0, 0.0, 0.0, 0.0, 0.0, 0.0, 0.0, 0.0, 0.0, 0.0, 0.0, 0.0, 0.0, 0.0, 0.0, 0.0, 0.0, 0.0, 0.0, 0.0, 0.0, 0.0, 0.0, 0.0, 0.0, 0.0, 0.0, 0.0, 0.0, 0.0, 0.0, 0.0, 0.0, 0.0, 0.0, 0.0, 0.0, 0.0, 0.0, 0.0, 0.0, 0.0, 0.0, 0.0, 0.0, 0.0, 0.0, 0.0, 0.0, 0.0, 0.0, 0.0, 0.0, 0.0, 0.0, 0.0, 0.0, 0.0, 0.0, 0.0, 0.0, 0.0, 0.0, 0.0, 0.0, 0.0, 0.0, 0.0, 0.0, 0.0, 0.0, 0.0, 0.0, 0.0, 0.0, 0.0, 0.0, 0.0, 0.0, 0.0, 0.0, 0.0, 0.0, 0.0, 0.0, 0.0, 0.0, 0.0, 0.0, 0.0, 0.0, 0.0, 0.0, 0.0, 0.0, 0.0, 0.0, 0.0, 0.0, 0.0, 0.0, 0.0, 0.0, 0.0, 0.0, 0.0, 0.0, 0.0, 0.0, 0.0, 0.0, 0.0, 0.0, 0.0, 0.0, 0.0, 0.0, 0.0, 0.0, 0.0, 0.0, 0.0, 0.0, 0.0, 0.0, 0.0, 0.0, 0.0, 0.0, 0.0, 0.0, 0.0, 0.0, 0.0, 0.0, 0.0, 0.0, 0.0, 0.0, 0.0, 0.0, 0.0, 0.0, 0.0, 0.0, 0.0, 0.0, 0.0, 0.0, 0.0, 0.0, 0.0, 0.0, 0.0, 0.0, 0.0, 0.0, 0.0, 0.0, 0.0, 0.0, 0.0, 0.0, 0.0, 0.0, 0.0, 0.0, 0.0, 0.0, 0.0, 0.0, 0.0, 0.0, 0.0, 0.0, 0.0, 0.0, 0.0, 0.0, 0.0, 0.0, 0.0, 0.0, 0.0, 0.0, 0.0, 0.0, 0.0, 0.0, 0.0, 0.0, 0.0, 0.0, 0.0, 0.0, 0.0, 0.0, 0.0, 0.0, 0.0, 0.0, 0.0, 0.0, 0.0, 0.0, 0.0, 0.0, 0.0, 0.0, 0.0, 0.0, 0.0, 0.0, 0.0, 0.0, 0.0, 0.0, 0.0, 0.0, 0.0, 0.0, 0.0, 0.0, 0.0, 0.0, 0.0, 0.0, 0.0, 0.0, 0.0, 0.0, 0.0, 0.0, 0.0, 0.0, 0.0, 0.0, 0.0, 0.0, 0.0, 0.0, 0.0, 0.0, 0.0, 0.0, 0.0, 0.0, 0.0, 0.0, 0.0, 0.0, 0.0, 0.0, 0.0, 0.0, 0.0, 0.0, 0.0, 0.0, 0.0, 0.0, 0.0, 0.0, 0.0, 0.0, 0.0, 0.0, 0.0, 0.0, 0.0, 0.0, 0.0, 0.0, 0.0, 0.0, 0.0, 0.0, 0.0, 0.0, 0.0, 0.0, 0.0, 0.0, 0.0, 0.0, 0.0, 0.0, 0.0, 0.0, 0.0, 0.0, 0.0, 0.0, 0.0, 0.0, 0.0, 0.0, 0.0, 0.0, 0.0, 0.0, 0.0, 0.0, 0.0, 0.0, 0.0, 0.0, 0.0, 0.0, 0.0, 0.0, 0.0, 0.0, 0.0, 0.0, 0.0, 0.0, 0.0, 0.0, 0.0, 0.0, 0.0, 0.0, 0.0, 0.0, 0.0, 0.0, 0.0, 0.0, 0.0, 0.0, 0.0, 0.0, 0.0, 0.0, 0.0, 0.0, 0.0, 0.0, 0.0, 0.0, 0.0, 0.0, 0.0, 0.0, 0.0, 0.0, 0.0, 0.0, 0.0, 0.0, 0.0, 0.0, 0.0, 0.0, 0.0, 0.0, 0.0, 0.0, 0.0, 0.0, 0.0, 0.0, 0.0, 0.0, 0.0, 0.0, 0.0, 0.0, 0.0, 0.0, 0.0, 0.0, 0.0, 0.0, 0.0, 0.0, 0.0, 0.0, 0.0, 0.0, 0.0, 0.0, 0.0, 0.0, 0.0, 0.0, 0.0, 0.0, 0.0, 0.0, 0.0, 0.0, 0.0, 0.0, 0.0, 0.0, 0.0, 0.0, 0.0, 0.0, 0.0, 0.0, 0.0, 0.0, 0.0, 0.0, 0.0, 0.0, 0.0, 0.0, 0.0, 0.0, 0.0, 0.0, 0.0, 0.0, 0.0, 0.0, 0.0, 0.0, 0.0, 0.0, 0.0, 0.0, 0.0, 0.0, 0.0, 0.0, 0.0, 0.0, 0.0, 0.0, 0.0, 0.0, 0.0, 0.0, 0.0, 0.0, 0.0, 0.0, 0.0, 0.0, 0.0, 0.0, 0.0, 0.0, 0.0, 0.0, 0.0, 0.0, 0.0, 0.0, 0.0, 0.0, 0.0, 0.0, 0.0, 0.0, 0.0, 0.0, 0.0, 0.0, 0.0, 0.0, 0.0, 0.0, 0.0, 0.0, 0.0, 0.0, 0.0, 0.0, 0.0, 0.0, 0.0, 0.0, 0.0, 0.0, 0.0, 0.0, 0.0, 0.0, 0.0, 0.0, 0.0, 0.0, 0.0, 0.0, 0.0, 0.0, 0.0, 0.0, 0.0, 0.0, 0.0, 0.0, 0.0, 0.0, 0.0, 0.0, 0.0, 0.0, 0.0, 0.0, 0.0, 0.0, 0.0, 0.0, 0.0, 0.0, 0.0, 0.0, 0.0, 0.0, 0.0, 0.0, 0.0, 0.0, 0.0, 0.0, 0.0, 0.0, 0.0, 0.0, 0.0, 0.0, 0.0, 0.0, 0.0, 0.0, 0.0, 0.0, 0.0, 0.0, 0.0, 0.0, 0.0, 0.0, 0.0, 0.0, 0.0, 0.0, 0.0, 0.0, 0.0, 0.0, 0.0, 0.0, 0.0, 0.0, 0.0, 0.0, 0.0, 0.0, 0.0, 0.0, 0.0, 0.0, 0.0, 0.0, 0.0, 0.0, 0.0, 0.0, 0.0, 0.0, 0.0, 0.0, 0.0, 0.0, 0.0, 0.0, 0.0, 0.0, 0.0, 0.0, 0.0, 0.0, 0.0, 0.0, 0.0, 0.0, 0.0, 0.0, 0.0, 0.0, 0.0, 0.0, 0.0, 0.0, 0.0, 0.0, 0.0, 0.0, 0.0, 0.0, 0.0, 0.0, 0.0, 0.0, 0.0, 0.0, 0.0, 0.0, 0.0, 0.0, 0.0, 0.0, 0.0, 0.0, 0.0, 0.0, 0.0, 0.0, 0.0, 0.0, 0.0, 0.0, 0.0, 0.0, 0.0, 0.0, 0.0, 0.0, 0.0, 0.0, 0.0, 0.0, 0.0, 0.0, 0.0, 0.0, 0.0, 0.0, 0.0, 0.0, 0.0, 0.0, 0.0, 0.0, 0.0, 0.0, 0.0, 0.0, 0.0, 0.0, 0.0, 0.0, 0.0, 0.0, 0.0, 0.0, 0.0, 0.0, 0.0, 0.0, 0.0, 0.0, 0.0, 0.0, 0.0, 0.0, 0.0, 0.0, 0.0, 0.0, 0.0, 0.0, 0.0, 0.0, 0.0, 0.0, 0.0, 0.0, 0.0, 0.0, 0.0, 0.0, 0.0, 0.0, 0.0, 0.0, 0.0, 0.0, 0.0, 0.0, 0.0, 0.0, 0.0, 0.0, 0.0, 0.0, 0.0, 0.0, 0.0, 0.0, 0.0, 0.0, 0.0, 0.0, 0.0, 0.0, 0.0, 0.0, 0.0, 0.0, 0.0, 0.0, 0.0, 0.0, 0.0, 0.0, 0.0, 0.0, 0.0, 0.0, 0.0, 0.0, 0.0, 0.0, 0.0, 0.0, 0.0, 0.0, 0.0, 0.0, 0.0, 0.0, 0.0, 0.0, 0.0, 0.0, 0.0, 0.0, 0.0, 0.0, 0.0, 0.0, 0.0, 0.0, 0.0, 0.0, 0.0, 0.0, 0.0, 0.0, 0.0, 0.0, 0.0, 0.0, 0.0, 0.0, 0.0, 0.0, 0.0, 0.0, 0.0, 0.0, 0.0, 0.0, 0.0, 0.0, 0.0, 0.0, 0.0, 0.0, 0.0, 0.0, 0.0, 0.0, 0.0, 0.0, 0.0, 0.0, 0.0, 0.0, 0.0, 0.0, 0.0, 0.0, 0.0, 0.0, 0.0, 0.0, 0.0, 0.0, 0.0, 0.0, 0.0, 0.0, 0.0, 0.0, 0.0, 0.0, 0.0, 0.0, 0.0, 0.0, 0.0, 0.0, 0.0, 0.0, 0.0, 0.0, 0.0, 0.0, 0.0, 0.0, 0.0, 0.0, 0.0, 0.0, 0.0, 0.0, 0.0, 0.0, 0.0, 0.0, 0.0, 0.0, 0.0, 0.0, 0.0, 0.0, 0.0, 0.0, 0.0, 0.0, 0.0, 0.0, 0.0, 0.0, 0.0, 0.0, 0.0, 0.0, 0.0, 0.0, 0.0, 0.0, 0.0, 0.0, 0.0, 0.0, 0.0, 0.0, 0.0, 0.0, 0.0, 0.0, 0.0, 0.0, 0.0, 0.0, 0.0, 0.0, 0.0, 0.0, 0.0, 0.0, 0.0, 0.0, 0.0, 0.0, 0.0, 0.0, 0.0, 0.0, 0.0, 0.0, 0.0, 0.0, 0.0, 0.0, 0.0, 0.0, 0.0, 0.0, 0.0, 0.0, 0.0, 0.0, 0.0, 0.0, 0.0, 0.0, 0.0, 0.0, 0.0, 0.0, 0.0, 0.0, 0.0, 0.0, 0.0, 0.0, 0.0, 0.0, 0.0, 0.0, 0.0, 0.0, 0.0, 0.0, 0.0, 0.0, 0.0, 0.0, 0.0, 0.0, 0.0, 0.0, 0.0, 0.0, 0.0, 0.0, 0.0, 0.0, 0.0, 0.0, 0.0, 0.0, 0.0, 0.0, 0.0, 0.0, 0.0, 0.0, 0.0, 0.0, 0.0, 0.0, 0.0, 0.0, 0.0, 0.0, 0.0, 0.0, 0.0, 0.0, 0.0, 0.0, 0.0, 0.0, 0.0, 0.0, 0.0, 0.0, 0.0, 0.0, 0.0, 0.0, 0.0, 0.0, 0.0, 0.0, 0.0, 0.0, 0.0, 0.0, 0.0, 0.0, 0.0, 0.0, 0.0, 0.0, 0.0, 0.0, 0.0, 0.0, 0.0, 0.0, 0.0, 0.0, 0.0, 0.0, 0.0, 0.0, 0.0, 0.0, 0.0, 0.0, 0.0, 0.0, 0.0, 0.0, 0.0, 0.0, 0.0, 0.0, 0.0, 0.0, 0.0, 0.0, 0.0, 0.0, 0.0, 0.0, 0.0, 0.0, 0.0, 0.0, 0.0, 0.0, 0.0, 0.0, 0.0, 0.0, 0.0, 0.0, 0.0, 0.0, 0.0, 0.0, 0.0, 0.0, 0.0, 0.0, 0.0, 0.0, 0.0, 0.0, 0.0, 0.0, 0.0, 0.0, 0.0, 0.0, 0.0, 0.0, 0.0, 0.0, 0.0, 0.0, 0.0, 0.0, 0.0, 0.0, 0.0, 0.0, 0.0, 0.0, 0.0, 0.0, 0.0, 0.0, 0.0, 0.0, 0.0, 0.0, 0.0, 0.0, 0.0, 0.0, 0.0, 0.0, 0.0, 0.0, 0.0, 0.0, 0.0, 0.0, 0.0, 0.0, 0.0, 0.0, 0.0, 0.0, 0.0, 0.0, 0.0, 0.0, 0.0, 0.0, 0.0, 0.0, 0.0, 0.0, 0.0, 0.0, 0.0, 0.0, 0.0, 0.0, 0.0, 0.0, 0.0, 0.0, 0.0, 0.0, 0.0, 0.0, 0.0, 0.0, 0.0, 0.0, 0.0, 0.0, 0.0, 0.0, 0.0, 0.0, 0.0, 0.0, 0.0, 0.0, 0.0, 0.0, 0.0, 0.0, 0.0, 0.0, 0.0, 0.0, 0.0, 0.0, 0.0, 0.0, 0.0, 0.0, 0.0, 0.0, 0.0, 0.0, 0.0, 0.0, 0.0, 0.0, 0.0, 0.0, 0.0, 0.0, 0.0, 0.0, 0.0, 0.0, 0.0, 0.0, 0.0, 0.0, 0.0, 0.0, 0.0, 0.0, 0.0, 0.0, 0.0, 0.0, 0.0, 0.0, 0.0, 0.0, 0.0, 0.0, 0.0, 0.0, 0.0, 0.0, 0.0, 0.0, 0.0, 0.0, 0.0, 0.0, 0.0, 0.0, 0.0, 0.0, 0.0, 0.0, 0.0, 0.0, 0.0, 0.0, 0.0, 0.0, 0.0, 0.0, 0.0, 0.0, 0.0, 0.0, 0.0])
me_plane_004.update()

# ---- objects
ob_servohalterung = bpy.data.objects.new('ServoHalterung', me_plane_002)
ob_roboterarmhalterung = bpy.data.objects.new('Roboterarmhalterung', me_plane_003)
ob_boden = bpy.data.objects.new('Boden', me_plane_004)

# ---- transforms, parenting, visibility, modifiers, constraints
ob_servohalterung.location = (0.0, 0.0, 6.0)
ob_servohalterung.rotation_euler = (1.571, -0.0, 0.0)
ob_servohalterung.scale = (1.0, 1.0, -1.0)
_m = ob_servohalterung.modifiers.new('Mirror', 'MIRROR')
ob_roboterarmhalterung.location = (0.0, 0.0, 6.0)
ob_roboterarmhalterung.rotation_euler = (1.571, -0.0, 0.0)
ob_roboterarmhalterung.scale = (1.0, 1.0, -1.0)
ob_boden.location = (-65.58, -8.76, 6.0)
ob_boden.rotation_euler = (1.571, -0.0, 0.0)
ob_boden.scale = (1.0, 1.0, -1.0)

# ---- collection membership
col_collection.objects.link(ob_servohalterung)
col_collection.objects.link(ob_roboterarmhalterung)
col_collection.objects.link(ob_boden)

# ---- scene / render settings (as saved in the file)
scene.frame_start = 1; scene.frame_end = 250; scene.frame_set(1)
scene.render.engine = 'BLENDER_EEVEE_NEXT'
scene.cycles.sampling_pattern = 'TABULATED_SOBOL'
scene.cycles.use_light_tree = False
scene.view_settings.view_transform = 'Filmic'
bpy.context.view_layer.update()

# ---- added for rendering (the .blend has no active camera and no usable light): camera, sun
cam_auto = bpy.data.cameras.new('AutoCamera')
cam_auto.lens = 50.0
cam_auto.sensor_width = 36.0
cam_auto.clip_end = 2260.78
ob_auto_camera = bpy.data.objects.new('AutoCamera', cam_auto)
scene.collection.objects.link(ob_auto_camera)
ob_auto_camera.location = (104.001, -133.501, 119.306)
ob_auto_camera.rotation_euler = (1.09748, -7.21219e-08, 0.694738)
scene.camera = ob_auto_camera
light_auto_sun = bpy.data.lights.new('AutoSun', 'SUN')
light_auto_sun.energy = 3.0
light_auto_sun.angle = 0.0523599
ob_auto_sun = bpy.data.objects.new('AutoSun', light_auto_sun)
scene.collection.objects.link(ob_auto_sun)
ob_auto_sun.rotation_euler = (0.872665, 0.174533, 0.523599)
bpy.context.view_layer.update()
